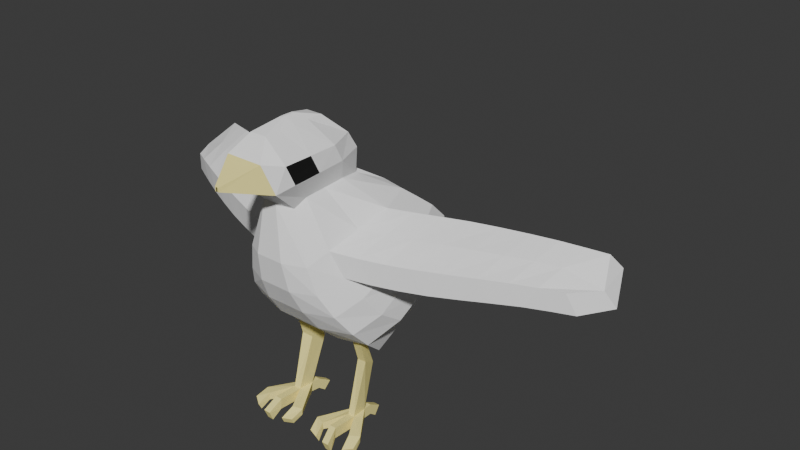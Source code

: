 # Source: Vogel.blend  (saved by Blender 5.0.119; exported with 4.5.12 LTS)
import bpy
from mathutils import Matrix  # noqa: F401  (used for matrix-valued properties, if any)

bpy.ops.wm.read_factory_settings(use_empty=True)
scene = bpy.context.scene
scene.name = 'Scene'

# ---- collections
col_collection = bpy.data.collections.new('Collection'); scene.collection.children.link(col_collection)

# ---- materials (node trees are filled in below, after node groups)
mat_wei = bpy.data.materials.new('Weiß')
mat_gelb = bpy.data.materials.new('Gelb')
mat_schwarz = bpy.data.materials.new('Schwarz')

# ---- material node trees
mat_wei.use_nodes = True; mat_wei.node_tree.nodes.clear()
_N = mat_wei.node_tree.nodes; _L = mat_wei.node_tree.links
n0 = _N.new('ShaderNodeBsdfPrincipled'); n0.name = 'Principled BSDF'; n0.location = (-200, 100)
n0.inputs[0].default_value = (1.0, 1.0, 1.0, 1.0)
n0.inputs[2].default_value = 1.0
n1 = _N.new('ShaderNodeOutputMaterial'); n1.name = 'Material Output'; n1.location = (200, 100)
_L.new(n0.outputs[0], n1.inputs[0])
n1.is_active_output = True
mat_gelb.use_nodes = True; mat_gelb.node_tree.nodes.clear()
_N = mat_gelb.node_tree.nodes; _L = mat_gelb.node_tree.links
n0 = _N.new('ShaderNodeBsdfPrincipled'); n0.name = 'Principled BSDF'; n0.location = (-200, 100)
n0.inputs[0].default_value = (1.0, 0.8944, 0.3215, 1.0)
n0.inputs[2].default_value = 1.0
n1 = _N.new('ShaderNodeOutputMaterial'); n1.name = 'Material Output'; n1.location = (200, 100)
_L.new(n0.outputs[0], n1.inputs[0])
n1.is_active_output = True
mat_schwarz.use_nodes = True; mat_schwarz.node_tree.nodes.clear()
_N = mat_schwarz.node_tree.nodes; _L = mat_schwarz.node_tree.links
n0 = _N.new('ShaderNodeBsdfPrincipled'); n0.name = 'Principled BSDF'; n0.location = (-200, 100)
n0.inputs[0].default_value = (0.0, 0.0, 0.0, 1.0)
n0.inputs[2].default_value = 1.0
n1 = _N.new('ShaderNodeOutputMaterial'); n1.name = 'Material Output'; n1.location = (200, 100)
_L.new(n0.outputs[0], n1.inputs[0])
n1.is_active_output = True

# ---- world
world_world = bpy.data.worlds.new('World'); scene.world = world_world
world_world.use_nodes = True; world_world.node_tree.nodes.clear()
_N = world_world.node_tree.nodes; _L = world_world.node_tree.links
n0 = _N.new('ShaderNodeOutputWorld'); n0.name = 'World Output'; n0.location = (200, 100)
n1 = _N.new('ShaderNodeBackground'); n1.name = 'Background'; n1.location = (-200, 100)
n1.inputs[0].default_value = (0.05088, 0.05088, 0.05088, 1.0)
_L.new(n1.outputs[0], n0.inputs[0])
n0.is_active_output = True
world_world.color = (0.05088, 0.05088, 0.05088)
world_world.sun_shadow_jitter_overblur = 0.0

# ---- meshes
me_cube_001 = bpy.data.meshes.new('Cube.001')
me_cube_001.from_pydata([(-0.01767, -1.996, 2.865), (-0.01767, -1.996, 2.9), (-0.2306, -1.649, 2.776), (-0.1675, -1.724, 3.023), (-0.1831, -0.7235, 2.844), (-0.1663, -0.8027, 2.987), (-0.07456, -1.574, 3.169), (-0.07425, -0.9949, 3.168), (-0.01057, -1.337, 3.232), (-0.01056, -1.216, 3.232), (-0.1487, -1.393, 2.55), (-0.0967, -0.6451, 2.577), (-0.2949, -1.439, 2.113), (-0.3357, -0.3591, 2.402), (-0.445, -1.307, 1.667), (-0.4498, -0.1079, 2.195), (-0.3986, -0.2325, 2.299), (-0.3557, -1.399, 1.87), (-0.5079, -0.9972, 1.29), (-0.4222, 0.1596, 1.846), (-0.45, 0.0543, 2.034), (-0.5112, -1.172, 1.473), (-0.4254, -0.7674, 1.092), (-0.344, 0.4744, 1.666), (-0.1227, -0.0913, 1.032), (-0.1227, 0.7783, 1.457), (-0.2644, -0.4373, 1.003), (-0.2927, 0.6429, 1.536), (-0.1227, 0.7641, 1.143), (-0.1227, 0.9002, 1.353), (-0.1227, 0.8392, 1.405), (-0.1227, 0.3663, 1.126), (-0.1227, 1.599, 0.7829), (-0.1227, 1.68, 0.9337), (-0.1227, 2.076, 0.6611), (-0.1227, 2.088, 0.7494), (-0.2677, -1.059, 2.988), (-0.2677, -1.316, 2.988), (-0.2677, -1.573, 2.989), (-0.269, -0.9833, 2.837), (-0.2771, -1.242, 2.829), (-0.2821, -1.501, 2.82), (-0.07642, -1.14, 3.17), (-0.08164, -1.287, 3.173), (-0.07585, -1.431, 3.17), (-0.01077, -1.246, 3.232), (-0.01085, -1.276, 3.233), (-0.01077, -1.307, 3.233), (-0.1629, -0.8786, 2.626), (-0.1765, -1.09, 2.625), (-0.1803, -1.295, 2.618), (-0.4461, -0.6753, 2.379), (-0.407, -0.973, 2.296), (-0.3748, -1.268, 2.215), (-0.6065, -0.4558, 2.109), (-0.5806, -0.783, 1.952), (-0.5598, -1.1, 1.792), (-0.5349, -0.5723, 2.239), (-0.4964, -0.8909, 2.11), (-0.462, -1.204, 1.984), (-0.6374, -0.1359, 1.74), (-0.6301, -0.4363, 1.597), (-0.6235, -0.7267, 1.442), (-0.6202, -0.2866, 1.929), (-0.6171, -0.6237, 1.768), (-0.6174, -0.95, 1.597), (-0.4254, 0.1639, 1.523), (-0.4254, -0.1469, 1.379), (-0.4254, -0.457, 1.235), (-0.1227, 0.5609, 1.351), (-0.1227, 0.3435, 1.245), (-0.1227, 0.1261, 1.139), (-0.2671, 0.3728, 1.403), (-0.2415, 0.1028, 1.27), (-0.2517, -0.1673, 1.136), (-0.1227, 0.8661, 1.301), (-0.1227, 0.8321, 1.248), (-0.1227, 0.7981, 1.196), (-0.1227, 0.721, 1.335), (-0.1227, 0.6028, 1.266), (-0.1227, 0.4845, 1.196), (-0.1227, 1.66, 0.896), (-0.1227, 1.64, 0.8583), (-0.1227, 1.619, 0.8206), (-0.1227, 2.085, 0.7273), (-0.1227, 2.082, 0.7052), (-0.1227, 2.079, 0.6832), (-0.07687, -1.649, 2.776), (-0.05585, -1.724, 3.023), (-0.005891, -1.996, 2.865), (0.005891, -1.996, 2.865), (0.005891, -1.996, 2.9), (-0.005891, -1.996, 2.9), (-0.06136, -0.7233, 2.843), (-0.05544, -0.8027, 2.987), (-0.02485, -1.574, 3.169), (-0.02475, -0.9949, 3.168), (-0.003522, -1.337, 3.232), (-0.003521, -1.216, 3.232), (-0.06119, -1.5, 2.611), (-0.04617, -0.6785, 2.637), (-0.1245, -1.54, 2.137), (-0.1598, -0.3747, 2.445), (-0.1861, -1.395, 1.66), (-0.2146, -0.1004, 2.217), (-0.1495, -1.495, 1.877), (-0.1895, -0.237, 2.331), (-0.2123, -1.031, 1.252), (-0.2219, 0.1892, 1.848), (-0.2154, 0.07482, 2.046), (-0.2136, -1.25, 1.454), (-0.108, -0.7471, 1.1), (-0.108, 0.4947, 1.674), (-0.0409, -0.0913, 1.032), (-0.0409, 0.7783, 1.457), (-0.06843, 0.6365, 1.566), (-0.05896, -0.4437, 1.033), (-0.0409, 0.7641, 1.143), (-0.0409, 0.9002, 1.353), (-0.0409, 0.3663, 1.126), (-0.0409, 0.8392, 1.405), (-0.0409, 1.599, 0.7829), (-0.0409, 1.68, 0.9337), (-0.0409, 2.076, 0.6611), (-0.0409, 2.088, 0.7494), (-0.0409, 2.079, 0.6832), (-0.0409, 2.082, 0.7052), (-0.0409, 2.085, 0.7273), (-0.003591, -1.307, 3.233), (-0.003615, -1.276, 3.233), (-0.00359, -1.246, 3.232), (0.0, -1.649, 2.776), (0.0, -1.724, 3.023), (0.0, -1.996, 2.865), (0.0, -1.996, 2.9), (0.0, -0.7233, 2.843), (0.0, -0.8027, 2.987), (0.0, -1.574, 3.169), (0.0, -0.9949, 3.168), (0.0, -1.337, 3.232), (0.0, -1.216, 3.232), (0.0, -1.5, 2.611), (0.0, -0.6785, 2.637), (0.0, -1.539, 2.137), (0.0, -0.376, 2.443), (0.0, -1.394, 1.661), (0.0, -0.1035, 2.216), (0.0, -1.494, 1.877), (0.0, -0.2397, 2.33), (0.0, -1.031, 1.252), (0.0, 0.1892, 1.848), (0.0, 0.07406, 2.046), (0.0, -1.249, 1.454), (0.0, -0.7471, 1.1), (0.0, 0.4947, 1.674), (0.0, -0.0913, 1.032), (0.0, 0.7783, 1.457), (0.0, 0.6365, 1.566), (0.0, -0.4437, 1.033), (0.0, 0.7641, 1.143), (0.0, 0.9002, 1.353), (0.0, 0.3663, 1.126), (0.0, 0.8392, 1.405), (0.0, 1.599, 0.7829), (0.0, 1.68, 0.9337), (0.0, 2.076, 0.6611), (0.0, 2.088, 0.7494), (0.0, 2.079, 0.6832), (0.0, 2.082, 0.7052), (0.0, 2.085, 0.7273), (0.0, -1.307, 3.233), (0.0, -1.276, 3.233), (0.0, -1.246, 3.232), (-0.2581, -0.9156, 1.222), (-0.3636, -0.9345, 1.242), (-0.3121, -0.7925, 1.135), (-0.2582, -0.7605, 1.154), (-0.287, -1.016, 0.4116), (-0.3465, -1.015, 0.4116), (-0.2793, -0.8695, 0.4116), (-0.3363, -0.8637, 0.4116), (-0.2776, -0.8604, 0.5052), (-0.3343, -0.8578, 0.5036), (-0.2846, -1.007, 0.5109), (-0.348, -1.008, 0.5126), (-0.273, -0.7851, 0.4046), (-0.33, -0.7793, 0.4046), (-0.2712, -0.776, 0.4983), (-0.328, -0.7734, 0.4967), (-0.2676, -0.7178, 0.3527), (-0.3242, -0.7097, 0.3502), (-0.261, -0.6553, 0.4227), (-0.3176, -0.6507, 0.4208), (-0.2877, -1.244, 0.4287), (-0.3472, -1.243, 0.4287), (-0.2853, -1.236, 0.528), (-0.3488, -1.236, 0.5298), (-0.183, -1.213, 0.4245), (-0.0925, -1.183, 0.4245), (-0.08658, -1.182, 0.4855), (-0.1774, -1.213, 0.4892), (-0.5429, -1.153, 0.4277), (-0.4612, -1.208, 0.4277), (-0.5456, -1.15, 0.4877), (-0.4654, -1.206, 0.4935), (-0.3114, -1.323, 0.3495), (-0.3709, -1.322, 0.35), (-0.309, -1.361, 0.442), (-0.3725, -1.362, 0.4433), (-0.2067, -1.294, 0.3597), (-0.1162, -1.267, 0.3732), (-0.1103, -1.293, 0.4282), (-0.2011, -1.322, 0.4177), (-0.5666, -1.241, 0.3897), (-0.4849, -1.29, 0.365), (-0.5693, -1.265, 0.4446), (-0.4891, -1.319, 0.4244), (-0.317, -0.723, 0.9118), (-0.3614, -0.8663, 0.9984), (-0.2625, -0.6986, 0.9269), (-0.2639, -0.8519, 0.9814), (-2.053, 0.008785, 2.24), (-2.162, -0.2366, 2.076), (-1.99, -0.4953, 2.107), (-2.125, 0.09926, 2.11), (-2.237, -0.1616, 1.915), (-2.062, -0.4373, 1.914), (-0.6526, -1.107, 1.949), (-0.8505, -1.024, 1.935), (-1.061, -0.9419, 1.935), (-1.29, -0.8466, 1.945), (-1.514, -0.7455, 1.954), (-1.719, -0.6412, 1.954), (-1.899, -0.5374, 1.937), (-1.937, -0.2592, 2.042), (-1.762, -0.355, 2.069), (-1.566, -0.451, 2.088), (-1.348, -0.544, 2.094), (-1.117, -0.6339, 2.092), (-0.8922, -0.7191, 2.089), (-0.6908, -0.7999, 2.092), (-0.5971, -0.8714, 2.267), (-0.7936, -0.7848, 2.257), (-1.006, -0.7022, 2.256), (-1.236, -0.6138, 2.255), (-1.462, -0.5231, 2.248), (-1.669, -0.4301, 2.232), (-1.855, -0.3349, 2.204), (-1.82, -0.5972, 2.135), (-1.627, -0.6987, 2.149), (-1.414, -0.8005, 2.152), (-1.185, -0.8985, 2.149), (-0.9595, -0.9902, 2.146), (-0.7552, -1.073, 2.151), (-0.5606, -1.164, 2.173), (-0.7288, -0.4815, 2.227), (-0.9316, -0.3966, 2.224), (-1.156, -0.3115, 2.219), (-1.386, -0.2264, 2.208), (-1.602, -0.1477, 2.196), (-1.796, -0.06365, 2.172), (-1.969, 0.01534, 2.144), (-1.889, -0.07256, 2.273), (-1.706, -0.1555, 2.304), (-1.5, -0.235, 2.324), (-1.275, -0.3175, 2.339), (-1.047, -0.4032, 2.35), (-0.8321, -0.4883, 2.354), (-0.6359, -0.5762, 2.361), (0.01767, -1.996, 2.865), (0.01767, -1.996, 2.9), (0.2306, -1.649, 2.776), (0.1675, -1.724, 3.023), (0.1831, -0.7235, 2.844), (0.1663, -0.8027, 2.987), (0.07456, -1.574, 3.169), (0.07425, -0.9949, 3.168), (0.01057, -1.337, 3.232), (0.01056, -1.216, 3.232), (0.1487, -1.393, 2.55), (0.0967, -0.6451, 2.577), (0.2949, -1.439, 2.113), (0.3357, -0.3591, 2.402), (0.445, -1.307, 1.667), (0.4498, -0.1079, 2.195), (0.3986, -0.2325, 2.299), (0.3557, -1.399, 1.87), (0.5079, -0.9972, 1.29), (0.4222, 0.1596, 1.846), (0.45, 0.0543, 2.034), (0.5112, -1.172, 1.473), (0.4254, -0.7674, 1.092), (0.344, 0.4744, 1.666), (0.1227, -0.0913, 1.032), (0.1227, 0.7783, 1.457), (0.2644, -0.4373, 1.003), (0.2927, 0.6429, 1.536), (0.1227, 0.7641, 1.143), (0.1227, 0.9002, 1.353), (0.1227, 0.8392, 1.405), (0.1227, 0.3663, 1.126), (0.1227, 1.599, 0.7829), (0.1227, 1.68, 0.9337), (0.1227, 2.076, 0.6611), (0.1227, 2.088, 0.7494), (0.2677, -1.059, 2.988), (0.2677, -1.316, 2.988), (0.2677, -1.573, 2.989), (0.269, -0.9833, 2.837), (0.2771, -1.242, 2.829), (0.2821, -1.501, 2.82), (0.07642, -1.14, 3.17), (0.08164, -1.287, 3.173), (0.07585, -1.431, 3.17), (0.01077, -1.246, 3.232), (0.01085, -1.276, 3.233), (0.01077, -1.307, 3.233), (0.1629, -0.8786, 2.626), (0.1765, -1.09, 2.625), (0.1803, -1.295, 2.618), (0.4461, -0.6753, 2.379), (0.407, -0.973, 2.296), (0.3748, -1.268, 2.215), (0.6065, -0.4558, 2.109), (0.5806, -0.783, 1.952), (0.5598, -1.1, 1.792), (0.5349, -0.5723, 2.239), (0.4964, -0.8909, 2.11), (0.462, -1.204, 1.984), (0.6374, -0.1359, 1.74), (0.6301, -0.4363, 1.597), (0.6235, -0.7267, 1.442), (0.6202, -0.2866, 1.929), (0.6171, -0.6237, 1.768), (0.6174, -0.95, 1.597), (0.4254, 0.1639, 1.523), (0.4254, -0.1469, 1.379), (0.4254, -0.457, 1.235), (0.1227, 0.5609, 1.351), (0.1227, 0.3435, 1.245), (0.1227, 0.1261, 1.139), (0.2671, 0.3728, 1.403), (0.2415, 0.1028, 1.27), (0.2517, -0.1673, 1.136), (0.1227, 0.8661, 1.301), (0.1227, 0.8321, 1.248), (0.1227, 0.7981, 1.196), (0.1227, 0.721, 1.335), (0.1227, 0.6028, 1.266), (0.1227, 0.4845, 1.196), (0.1227, 1.66, 0.896), (0.1227, 1.64, 0.8583), (0.1227, 1.619, 0.8206), (0.1227, 2.085, 0.7273), (0.1227, 2.082, 0.7052), (0.1227, 2.079, 0.6832), (0.07687, -1.649, 2.776), (0.05585, -1.724, 3.023), (0.005891, -1.996, 2.865), (-0.005891, -1.996, 2.865), (-0.005891, -1.996, 2.9), (0.005891, -1.996, 2.9), (0.06136, -0.7233, 2.843), (0.05544, -0.8027, 2.987), (0.02485, -1.574, 3.169), (0.02475, -0.9949, 3.168), (0.003522, -1.337, 3.232), (0.003521, -1.216, 3.232), (0.06119, -1.5, 2.611), (0.04617, -0.6785, 2.637), (0.1245, -1.54, 2.137), (0.1598, -0.3747, 2.445), (0.1861, -1.395, 1.66), (0.2146, -0.1004, 2.217), (0.1495, -1.495, 1.877), (0.1895, -0.237, 2.331), (0.2123, -1.031, 1.252), (0.2219, 0.1892, 1.848), (0.2154, 0.07482, 2.046), (0.2136, -1.25, 1.454), (0.108, -0.7471, 1.1), (0.108, 0.4947, 1.674), (0.0409, -0.0913, 1.032), (0.0409, 0.7783, 1.457), (0.06843, 0.6365, 1.566), (0.05896, -0.4437, 1.033), (0.0409, 0.7641, 1.143), (0.0409, 0.9002, 1.353), (0.0409, 0.3663, 1.126), (0.0409, 0.8392, 1.405), (0.0409, 1.599, 0.7829), (0.0409, 1.68, 0.9337), (0.0409, 2.076, 0.6611), (0.0409, 2.088, 0.7494), (0.0409, 2.079, 0.6832), (0.0409, 2.082, 0.7052), (0.0409, 2.085, 0.7273), (0.003591, -1.307, 3.233), (0.003615, -1.276, 3.233), (0.00359, -1.246, 3.232), (0.2581, -0.9156, 1.222), (0.3636, -0.9345, 1.242), (0.3121, -0.7925, 1.135), (0.2582, -0.7605, 1.154), (0.287, -1.016, 0.4116), (0.3465, -1.015, 0.4116), (0.2793, -0.8695, 0.4116), (0.3363, -0.8637, 0.4116), (0.2776, -0.8604, 0.5052), (0.3343, -0.8578, 0.5036), (0.2846, -1.007, 0.5109), (0.348, -1.008, 0.5126), (0.273, -0.7851, 0.4046), (0.33, -0.7793, 0.4046), (0.2712, -0.776, 0.4983), (0.328, -0.7734, 0.4967), (0.2676, -0.7178, 0.3527), (0.3242, -0.7097, 0.3502), (0.261, -0.6553, 0.4227), (0.3176, -0.6507, 0.4208), (0.2877, -1.244, 0.4287), (0.3472, -1.243, 0.4287), (0.2853, -1.236, 0.528), (0.3488, -1.236, 0.5298), (0.183, -1.213, 0.4245), (0.0925, -1.183, 0.4245), (0.08658, -1.182, 0.4855), (0.1774, -1.213, 0.4892), (0.5429, -1.153, 0.4277), (0.4612, -1.208, 0.4277), (0.5456, -1.15, 0.4877), (0.4654, -1.206, 0.4935), (0.3114, -1.323, 0.3495), (0.3709, -1.322, 0.35), (0.309, -1.361, 0.442), (0.3725, -1.362, 0.4433), (0.2067, -1.294, 0.3597), (0.1162, -1.267, 0.3732), (0.1103, -1.293, 0.4282), (0.2011, -1.322, 0.4177), (0.5666, -1.241, 0.3897), (0.4849, -1.29, 0.365), (0.5693, -1.265, 0.4446), (0.4891, -1.319, 0.4244), (0.317, -0.723, 0.9118), (0.3614, -0.8663, 0.9984), (0.2625, -0.6986, 0.9269), (0.2639, -0.8519, 0.9814), (2.053, 0.008785, 2.24), (2.162, -0.2366, 2.076), (1.99, -0.4953, 2.107), (2.125, 0.09926, 2.11), (2.237, -0.1616, 1.915), (2.062, -0.4373, 1.914), (0.6526, -1.107, 1.949), (0.8505, -1.024, 1.935), (1.061, -0.9419, 1.935), (1.29, -0.8466, 1.945), (1.514, -0.7455, 1.954), (1.719, -0.6412, 1.954), (1.899, -0.5374, 1.937), (1.937, -0.2592, 2.042), (1.762, -0.355, 2.069), (1.566, -0.451, 2.088), (1.348, -0.544, 2.094), (1.117, -0.6339, 2.092), (0.8922, -0.7191, 2.089), (0.6908, -0.7999, 2.092), (0.5971, -0.8714, 2.267), (0.7936, -0.7848, 2.257), (1.006, -0.7022, 2.256), (1.236, -0.6138, 2.255), (1.462, -0.5231, 2.248), (1.669, -0.4301, 2.232), (1.855, -0.3349, 2.204), (1.82, -0.5972, 2.135), (1.627, -0.6987, 2.149), (1.414, -0.8005, 2.152), (1.185, -0.8985, 2.149), (0.9595, -0.9902, 2.146), (0.7552, -1.073, 2.151), (0.5606, -1.164, 2.173), (0.7288, -0.4815, 2.227), (0.9316, -0.3966, 2.224), (1.156, -0.3115, 2.219), (1.386, -0.2264, 2.208), (1.602, -0.1477, 2.196), (1.796, -0.06365, 2.172), (1.969, 0.01534, 2.144), (1.889, -0.07256, 2.273), (1.706, -0.1555, 2.304), (1.5, -0.235, 2.324), (1.275, -0.3175, 2.339), (1.047, -0.4032, 2.35), (0.8321, -0.4883, 2.354), (0.6359, -0.5762, 2.361)], [], [(0, 1, 3, 2), (89, 92, 1, 0), (88, 3, 1, 92), (39, 36, 5, 4), (39, 4, 11, 48), (44, 6, 8, 47), (94, 5, 7, 96), (38, 3, 6, 44), (96, 7, 9, 98), (48, 11, 13, 51), (87, 2, 10, 99), (99, 10, 12, 101), (63, 20, 19, 60), (57, 16, 15, 54), (105, 17, 14, 103), (101, 12, 17, 105), (51, 13, 16, 57), (110, 21, 18, 107), (103, 14, 21, 110), (54, 15, 20, 63), (116, 26, 24, 113), (60, 19, 23, 66), (181, 179, 185, 187), (72, 27, 25, 69), (66, 23, 27, 72), (111, 22, 26, 116), (78, 30, 29, 75), (119, 31, 28, 117), (113, 24, 31, 119), (69, 25, 30, 78), (81, 33, 35, 84), (75, 29, 33, 81), (117, 28, 32, 121), (127, 84, 35, 124), (121, 32, 34, 123), (123, 34, 86, 125), (125, 86, 85, 126), (126, 85, 84, 127), (28, 77, 83, 32), (77, 76, 82, 83), (76, 75, 81, 82), (32, 83, 86, 34), (83, 82, 85, 86), (82, 81, 84, 85), (24, 71, 80, 31), (71, 70, 79, 80), (70, 69, 78, 79), (31, 80, 77, 28), (80, 79, 76, 77), (79, 78, 75, 76), (22, 68, 74, 26), (68, 67, 73, 74), (67, 66, 72, 73), (26, 74, 71, 24), (74, 73, 70, 71), (73, 72, 69, 70), (18, 62, 68, 22), (62, 61, 67, 68), (61, 60, 66, 67), (14, 56, 65, 21), (56, 55, 64, 65), (55, 54, 63, 64), (12, 53, 59, 17), (248, 247, 222, 223), (234, 233, 226, 225), (17, 59, 56, 14), (59, 58, 55, 56), (58, 57, 54, 55), (21, 65, 62, 18), (65, 64, 61, 62), (64, 63, 60, 61), (10, 50, 53, 12), (50, 49, 52, 53), (49, 48, 51, 52), (5, 36, 42, 7), (36, 37, 43, 42), (37, 38, 44, 43), (7, 42, 45, 9), (42, 43, 46, 45), (43, 44, 47, 46), (2, 41, 50, 10), (41, 40, 49, 50), (40, 39, 48, 49), (2, 3, 38, 41), (41, 38, 37, 40), (40, 37, 36, 39), (46, 129, 130, 45), (47, 128, 129, 46), (8, 97, 128, 47), (168, 126, 127, 169), (167, 125, 126, 168), (165, 123, 125, 167), (33, 122, 124, 35), (163, 121, 123, 165), (169, 127, 124, 166), (159, 117, 121, 163), (29, 118, 122, 33), (25, 114, 120, 30), (155, 113, 119, 161), (161, 119, 117, 159), (30, 120, 118, 29), (153, 111, 116, 158), (23, 112, 115, 27), (27, 115, 114, 25), (149, 107, 111, 153), (19, 108, 112, 23), (158, 116, 113, 155), (145, 103, 110, 152), (15, 104, 109, 20), (20, 109, 108, 19), (152, 110, 107, 149), (13, 102, 106, 16), (143, 101, 105, 147), (147, 105, 103, 145), (16, 106, 104, 15), (11, 100, 102, 13), (141, 99, 101, 143), (4, 93, 100, 11), (131, 87, 99, 141), (6, 95, 97, 8), (138, 96, 98, 140), (45, 130, 98, 9), (136, 94, 96, 138), (4, 5, 94, 93), (132, 88, 92, 134), (2, 87, 89, 0), (133, 134, 92, 89), (3, 88, 95, 6), (88, 132, 137, 95), (90, 91, 134, 133), (87, 131, 133, 89), (93, 94, 136, 135), (130, 172, 140, 98), (95, 137, 139, 97), (93, 135, 142, 100), (100, 142, 144, 102), (106, 148, 146, 104), (102, 144, 148, 106), (109, 151, 150, 108), (104, 146, 151, 109), (108, 150, 154, 112), (115, 157, 156, 114), (112, 154, 157, 115), (120, 162, 160, 118), (114, 156, 162, 120), (118, 160, 164, 122), (122, 164, 166, 124), (97, 139, 170, 128), (128, 170, 171, 129), (129, 171, 172, 130), (107, 18, 174, 173), (18, 22, 175, 174), (22, 111, 176, 175), (111, 107, 173, 176), (177, 178, 180, 179), (183, 177, 197, 200), (180, 178, 202, 201), (177, 183, 195, 193), (220, 218, 184, 183), (218, 217, 182, 184), (219, 220, 183, 181), (217, 219, 181, 182), (188, 187, 191, 192), (182, 181, 187, 188), (180, 182, 188, 186), (179, 180, 186, 185), (192, 191, 189, 190), (187, 185, 189, 191), (186, 188, 192, 190), (185, 186, 190, 189), (198, 199, 211, 210), (178, 177, 193, 194), (184, 178, 194, 196), (183, 184, 196, 195), (196, 194, 206, 208), (179, 181, 199, 198), (181, 183, 200, 199), (177, 179, 198, 197), (204, 203, 215, 216), (184, 182, 203, 204), (178, 184, 204, 202), (182, 180, 201, 203), (207, 208, 206, 205), (211, 212, 209, 210), (216, 215, 213, 214), (201, 202, 214, 213), (195, 196, 208, 207), (200, 197, 209, 212), (203, 201, 213, 215), (194, 193, 205, 206), (199, 200, 212, 211), (202, 204, 216, 214), (193, 195, 207, 205), (197, 198, 210, 209), (175, 176, 219, 217), (176, 173, 220, 219), (174, 175, 217, 218), (173, 174, 218, 220), (223, 222, 225, 226), (222, 221, 224, 225), (262, 261, 224, 221), (261, 234, 225, 224), (233, 248, 223, 226), (247, 262, 221, 222), (52, 51, 268, 241), (241, 268, 267, 242), (242, 267, 266, 243), (243, 266, 265, 244), (244, 265, 264, 245), (245, 264, 263, 246), (246, 263, 262, 247), (59, 53, 254, 227), (227, 254, 253, 228), (228, 253, 252, 229), (229, 252, 251, 230), (230, 251, 250, 231), (231, 250, 249, 232), (232, 249, 248, 233), (57, 58, 240, 255), (255, 240, 239, 256), (256, 239, 238, 257), (257, 238, 237, 258), (258, 237, 236, 259), (259, 236, 235, 260), (260, 235, 234, 261), (51, 57, 255, 268), (268, 255, 256, 267), (267, 256, 257, 266), (266, 257, 258, 265), (265, 258, 259, 264), (264, 259, 260, 263), (263, 260, 261, 262), (58, 59, 227, 240), (240, 227, 228, 239), (239, 228, 229, 238), (238, 229, 230, 237), (237, 230, 231, 236), (236, 231, 232, 235), (235, 232, 233, 234), (53, 52, 241, 254), (254, 241, 242, 253), (253, 242, 243, 252), (252, 243, 244, 251), (251, 244, 245, 250), (250, 245, 246, 249), (249, 246, 247, 248), (269, 271, 272, 270), (358, 269, 270, 361), (357, 361, 270, 272), (308, 273, 274, 305), (308, 317, 280, 273), (313, 316, 277, 275), (363, 365, 276, 274), (307, 313, 275, 272), (365, 367, 278, 276), (317, 320, 282, 280), (356, 368, 279, 271), (368, 370, 281, 279), (332, 329, 288, 289), (326, 323, 284, 285), (374, 372, 283, 286), (370, 374, 286, 281), (320, 326, 285, 282), (379, 376, 287, 290), (372, 379, 290, 283), (323, 332, 289, 284), (385, 382, 293, 295), (329, 335, 292, 288), (408, 414, 412, 406), (341, 338, 294, 296), (335, 341, 296, 292), (380, 385, 295, 291), (347, 344, 298, 299), (388, 386, 297, 300), (382, 388, 300, 293), (338, 347, 299, 294), (350, 353, 304, 302), (344, 350, 302, 298), (386, 390, 301, 297), (396, 393, 304, 353), (390, 392, 303, 301), (392, 394, 355, 303), (394, 395, 354, 355), (395, 396, 353, 354), (297, 301, 352, 346), (346, 352, 351, 345), (345, 351, 350, 344), (301, 303, 355, 352), (352, 355, 354, 351), (351, 354, 353, 350), (293, 300, 349, 340), (340, 349, 348, 339), (339, 348, 347, 338), (300, 297, 346, 349), (349, 346, 345, 348), (348, 345, 344, 347), (291, 295, 343, 337), (337, 343, 342, 336), (336, 342, 341, 335), (295, 293, 340, 343), (343, 340, 339, 342), (342, 339, 338, 341), (287, 291, 337, 331), (331, 337, 336, 330), (330, 336, 335, 329), (283, 290, 334, 325), (325, 334, 333, 324), (324, 333, 332, 323), (281, 286, 328, 322), (475, 450, 449, 474), (461, 452, 453, 460), (286, 283, 325, 328), (328, 325, 324, 327), (327, 324, 323, 326), (290, 287, 331, 334), (334, 331, 330, 333), (333, 330, 329, 332), (279, 281, 322, 319), (319, 322, 321, 318), (318, 321, 320, 317), (274, 276, 311, 305), (305, 311, 312, 306), (306, 312, 313, 307), (276, 278, 314, 311), (311, 314, 315, 312), (312, 315, 316, 313), (271, 279, 319, 310), (310, 319, 318, 309), (309, 318, 317, 308), (271, 310, 307, 272), (310, 309, 306, 307), (309, 308, 305, 306), (315, 314, 399, 398), (316, 315, 398, 397), (277, 316, 397, 366), (168, 169, 396, 395), (167, 168, 395, 394), (165, 167, 394, 392), (302, 304, 393, 391), (163, 165, 392, 390), (169, 166, 393, 396), (159, 163, 390, 386), (298, 302, 391, 387), (294, 299, 389, 383), (155, 161, 388, 382), (161, 159, 386, 388), (299, 298, 387, 389), (153, 158, 385, 380), (292, 296, 384, 381), (296, 294, 383, 384), (149, 153, 380, 376), (288, 292, 381, 377), (158, 155, 382, 385), (145, 152, 379, 372), (284, 289, 378, 373), (289, 288, 377, 378), (152, 149, 376, 379), (282, 285, 375, 371), (143, 147, 374, 370), (147, 145, 372, 374), (285, 284, 373, 375), (280, 282, 371, 369), (141, 143, 370, 368), (273, 280, 369, 362), (131, 141, 368, 356), (275, 277, 366, 364), (138, 140, 367, 365), (314, 278, 367, 399), (136, 138, 365, 363), (273, 362, 363, 274), (132, 134, 361, 357), (271, 269, 358, 356), (133, 358, 361, 134), (272, 275, 364, 357), (357, 364, 137, 132), (359, 133, 134, 360), (356, 358, 133, 131), (362, 135, 136, 363), (399, 367, 140, 172), (364, 366, 139, 137), (362, 369, 142, 135), (369, 371, 144, 142), (375, 373, 146, 148), (371, 375, 148, 144), (378, 377, 150, 151), (373, 378, 151, 146), (377, 381, 154, 150), (384, 383, 156, 157), (381, 384, 157, 154), (389, 387, 160, 162), (383, 389, 162, 156), (387, 391, 164, 160), (391, 393, 166, 164), (366, 397, 170, 139), (397, 398, 171, 170), (398, 399, 172, 171), (376, 400, 401, 287), (287, 401, 402, 291), (291, 402, 403, 380), (380, 403, 400, 376), (404, 406, 407, 405), (410, 427, 424, 404), (407, 428, 429, 405), (404, 420, 422, 410), (447, 410, 411, 445), (445, 411, 409, 444), (446, 408, 410, 447), (444, 409, 408, 446), (415, 419, 418, 414), (409, 415, 414, 408), (407, 413, 415, 409), (406, 412, 413, 407), (419, 417, 416, 418), (414, 418, 416, 412), (413, 417, 419, 415), (412, 416, 417, 413), (425, 437, 438, 426), (405, 421, 420, 404), (411, 423, 421, 405), (410, 422, 423, 411), (423, 435, 433, 421), (406, 425, 426, 408), (408, 426, 427, 410), (404, 424, 425, 406), (431, 443, 442, 430), (411, 431, 430, 409), (405, 429, 431, 411), (409, 430, 428, 407), (434, 432, 433, 435), (438, 437, 436, 439), (443, 441, 440, 442), (428, 440, 441, 429), (422, 434, 435, 423), (427, 439, 436, 424), (430, 442, 440, 428), (421, 433, 432, 420), (426, 438, 439, 427), (429, 441, 443, 431), (420, 432, 434, 422), (424, 436, 437, 425), (402, 444, 446, 403), (403, 446, 447, 400), (401, 445, 444, 402), (400, 447, 445, 401), (450, 453, 452, 449), (449, 452, 451, 448), (489, 448, 451, 488), (488, 451, 452, 461), (460, 453, 450, 475), (474, 449, 448, 489), (321, 468, 495, 320), (468, 469, 494, 495), (469, 470, 493, 494), (470, 471, 492, 493), (471, 472, 491, 492), (472, 473, 490, 491), (473, 474, 489, 490), (328, 454, 481, 322), (454, 455, 480, 481), (455, 456, 479, 480), (456, 457, 478, 479), (457, 458, 477, 478), (458, 459, 476, 477), (459, 460, 475, 476), (326, 482, 467, 327), (482, 483, 466, 467), (483, 484, 465, 466), (484, 485, 464, 465), (485, 486, 463, 464), (486, 487, 462, 463), (487, 488, 461, 462), (320, 495, 482, 326), (495, 494, 483, 482), (494, 493, 484, 483), (493, 492, 485, 484), (492, 491, 486, 485), (491, 490, 487, 486), (490, 489, 488, 487), (327, 467, 454, 328), (467, 466, 455, 454), (466, 465, 456, 455), (465, 464, 457, 456), (464, 463, 458, 457), (463, 462, 459, 458), (462, 461, 460, 459), (322, 481, 468, 321), (481, 480, 469, 468), (480, 479, 470, 469), (479, 478, 471, 470), (478, 477, 472, 471), (477, 476, 473, 472), (476, 475, 474, 473)])
me_cube_001.polygons.foreach_set('material_index', [1, 1, 1, 0, 0, 0, 0, 0, 0, 0, 0, 0, 0, 0, 0, 0, 0, 0, 0, 0, 0, 0, 1, 0, 0, 0, 0, 0, 0, 0, 0, 0, 0, 0, 0, 0, 0, 0, 0, 0, 0, 0, 0, 0, 0, 0, 0, 0, 0, 0, 0, 0, 0, 0, 0, 0, 0, 0, 0, 0, 0, 0, 0, 0, 0, 0, 0, 0, 0, 0, 0, 0, 0, 0, 0, 0, 0, 0, 0, 0, 0, 0, 0, 0, 2, 0, 0, 0, 0, 0, 0, 0, 0, 0, 0, 0, 0, 0, 0, 0, 0, 0, 0, 0, 0, 0, 0, 0, 0, 0, 0, 0, 0, 0, 0, 0, 0, 0, 0, 0, 0, 0, 0, 0, 1, 1, 1, 0, 0, 0, 1, 0, 0, 0, 0, 0, 0, 0, 0, 0, 0, 0, 0, 0, 0, 0, 0, 0, 0, 0, 0, 0, 0, 0, 1, 1, 1, 1, 1, 1, 1, 1, 1, 1, 1, 1, 1, 1, 1, 1, 1, 1, 1, 1, 1, 1, 1, 1, 1, 1, 1, 1, 1, 1, 1, 1, 1, 1, 1, 1, 1, 1, 1, 1, 1, 1, 1, 1, 0, 0, 0, 0, 0, 0, 0, 0, 0, 0, 0, 0, 0, 0, 0, 0, 0, 0, 0, 0, 0, 0, 0, 0, 0, 0, 0, 0, 0, 0, 0, 0, 0, 0, 0, 0, 0, 0, 0, 0, 0, 0, 0, 0, 0, 0, 0, 0, 1, 1, 1, 0, 0, 0, 0, 0, 0, 0, 0, 0, 0, 0, 0, 0, 0, 0, 0, 0, 0, 0, 1, 0, 0, 0, 0, 0, 0, 0, 0, 0, 0, 0, 0, 0, 0, 0, 0, 0, 0, 0, 0, 0, 0, 0, 0, 0, 0, 0, 0, 0, 0, 0, 0, 0, 0, 0, 0, 0, 0, 0, 0, 0, 0, 0, 0, 0, 0, 0, 0, 0, 0, 0, 0, 0, 0, 0, 0, 0, 0, 0, 0, 0, 2, 0, 0, 0, 0, 0, 0, 0, 0, 0, 0, 0, 0, 0, 0, 0, 0, 0, 0, 0, 0, 0, 0, 0, 0, 0, 0, 0, 0, 0, 0, 0, 0, 0, 0, 0, 0, 0, 0, 0, 1, 1, 1, 0, 0, 0, 1, 0, 0, 0, 0, 0, 0, 0, 0, 0, 0, 0, 0, 0, 0, 0, 0, 0, 0, 0, 0, 0, 0, 0, 1, 1, 1, 1, 1, 1, 1, 1, 1, 1, 1, 1, 1, 1, 1, 1, 1, 1, 1, 1, 1, 1, 1, 1, 1, 1, 1, 1, 1, 1, 1, 1, 1, 1, 1, 1, 1, 1, 1, 1, 1, 1, 1, 1, 0, 0, 0, 0, 0, 0, 0, 0, 0, 0, 0, 0, 0, 0, 0, 0, 0, 0, 0, 0, 0, 0, 0, 0, 0, 0, 0, 0, 0, 0, 0, 0, 0, 0, 0, 0, 0, 0, 0, 0, 0, 0, 0, 0, 0, 0, 0, 0])
_uv = me_cube_001.uv_layers.new(name='UVMap')
_uv.uv.foreach_set('vector', [0.375, 0.0, 0.625, 0.0, 0.625, 0.25, 0.375, 0.25, 0.375, 0.9167, 0.625, 0.9167, 0.625, 1.0, 0.375, 1.0, 0.7917, 0.5, 0.875, 0.5, 0.875, 0.75, 0.7917, 0.75, 0.375, 0.25, 0.625, 0.25, 0.625, 0.25, 0.375, 0.25, 0.375, 0.25, 0.375, 0.25, 0.375, 0.25, 0.375, 0.25, 0.625, 0.25, 0.625, 0.25, 0.625, 0.25, 0.625, 0.25, 0.625, 0.3333, 0.625, 0.25, 0.625, 0.25, 0.625, 0.3333, 0.625, 0.25, 0.625, 0.25, 0.625, 0.25, 0.625, 0.25, 0.625, 0.3333, 0.625, 0.25, 0.625, 0.25, 0.625, 0.3333, 0.375, 0.25, 0.375, 0.25, 0.375, 0.25, 0.375, 0.25, 0.2083, 0.5, 0.125, 0.5, 0.125, 0.5, 0.2083, 0.5, 0.2083, 0.5, 0.125, 0.5, 0.125, 0.5, 0.2083, 0.5, 0.375, 0.25, 0.375, 0.25, 0.375, 0.25, 0.375, 0.25, 0.375, 0.25, 0.375, 0.25, 0.375, 0.25, 0.375, 0.25, 0.2083, 0.5, 0.125, 0.5, 0.125, 0.5, 0.2083, 0.5, 0.2083, 0.5, 0.125, 0.5, 0.125, 0.5, 0.2083, 0.5, 0.375, 0.25, 0.375, 0.25, 0.375, 0.25, 0.375, 0.25, 0.2083, 0.5, 0.125, 0.5, 0.125, 0.5, 0.2083, 0.5, 0.2083, 0.5, 0.125, 0.5, 0.125, 0.5, 0.2083, 0.5, 0.375, 0.25, 0.375, 0.25, 0.375, 0.25, 0.375, 0.25, 0.2083, 0.5, 0.125, 0.5, 0.125, 0.5, 0.2083, 0.5, 0.375, 0.25, 0.375, 0.25, 0.375, 0.25, 0.375, 0.25, 0.1781, 0.5, 0.1781, 0.5, 0.1781, 0.5, 0.1781, 0.5, 0.375, 0.25, 0.375, 0.25, 0.375, 0.25, 0.375, 0.25, 0.375, 0.25, 0.375, 0.25, 0.375, 0.25, 0.375, 0.25, 0.2083, 0.5, 0.125, 0.5, 0.125, 0.5, 0.2083, 0.5, 0.375, 0.25, 0.375, 0.25, 0.375, 0.25, 0.375, 0.25, 0.2083, 0.5, 0.125, 0.5, 0.125, 0.5, 0.2083, 0.5, 0.2083, 0.5, 0.125, 0.5, 0.125, 0.5, 0.2083, 0.5, 0.375, 0.25, 0.375, 0.25, 0.375, 0.25, 0.375, 0.25, 0.375, 0.25, 0.375, 0.25, 0.375, 0.25, 0.375, 0.25, 0.375, 0.25, 0.375, 0.25, 0.375, 0.25, 0.375, 0.25, 0.2083, 0.5, 0.125, 0.5, 0.125, 0.5, 0.2083, 0.5, 0.2083, 0.5, 0.125, 0.5, 0.125, 0.5, 0.2083, 0.5, 0.2083, 0.5, 0.125, 0.5, 0.125, 0.5, 0.2083, 0.5, 0.2083, 0.5, 0.125, 0.5, 0.125, 0.5, 0.2083, 0.5, 0.2083, 0.5, 0.125, 0.5, 0.125, 0.5, 0.2083, 0.5, 0.2083, 0.5, 0.125, 0.5, 0.125, 0.5, 0.2083, 0.5, 0.375, 0.25, 0.375, 0.25, 0.375, 0.25, 0.375, 0.25, 0.375, 0.25, 0.375, 0.25, 0.375, 0.25, 0.375, 0.25, 0.375, 0.25, 0.375, 0.25, 0.375, 0.25, 0.375, 0.25, 0.375, 0.25, 0.375, 0.25, 0.375, 0.25, 0.375, 0.25, 0.375, 0.25, 0.375, 0.25, 0.375, 0.25, 0.375, 0.25, 0.375, 0.25, 0.375, 0.25, 0.375, 0.25, 0.375, 0.25, 0.375, 0.25, 0.375, 0.25, 0.375, 0.25, 0.375, 0.25, 0.375, 0.25, 0.375, 0.25, 0.375, 0.25, 0.375, 0.25, 0.375, 0.25, 0.375, 0.25, 0.375, 0.25, 0.375, 0.25, 0.375, 0.25, 0.375, 0.25, 0.375, 0.25, 0.375, 0.25, 0.375, 0.25, 0.375, 0.25, 0.375, 0.25, 0.375, 0.25, 0.375, 0.25, 0.375, 0.25, 0.375, 0.25, 0.375, 0.25, 0.375, 0.25, 0.375, 0.25, 0.375, 0.25, 0.375, 0.25, 0.375, 0.25, 0.375, 0.25, 0.375, 0.25, 0.375, 0.25, 0.375, 0.25, 0.375, 0.25, 0.375, 0.25, 0.375, 0.25, 0.375, 0.25, 0.375, 0.25, 0.375, 0.25, 0.375, 0.25, 0.375, 0.25, 0.375, 0.25, 0.375, 0.25, 0.375, 0.25, 0.375, 0.25, 0.375, 0.25, 0.375, 0.25, 0.375, 0.25, 0.375, 0.25, 0.375, 0.25, 0.375, 0.25, 0.375, 0.25, 0.375, 0.25, 0.375, 0.25, 0.375, 0.25, 0.375, 0.25, 0.375, 0.25, 0.375, 0.25, 0.375, 0.25, 0.375, 0.25, 0.375, 0.25, 0.375, 0.25, 0.375, 0.25, 0.375, 0.25, 0.375, 0.25, 0.375, 0.25, 0.375, 0.25, 0.375, 0.25, 0.375, 0.25, 0.375, 0.25, 0.375, 0.25, 0.375, 0.25, 0.375, 0.25, 0.375, 0.25, 0.375, 0.25, 0.375, 0.25, 0.375, 0.25, 0.375, 0.25, 0.375, 0.25, 0.375, 0.25, 0.375, 0.25, 0.375, 0.25, 0.375, 0.25, 0.375, 0.25, 0.375, 0.25, 0.375, 0.25, 0.375, 0.25, 0.375, 0.25, 0.375, 0.25, 0.375, 0.25, 0.375, 0.25, 0.375, 0.25, 0.375, 0.25, 0.375, 0.25, 0.375, 0.25, 0.375, 0.25, 0.375, 0.25, 0.375, 0.25, 0.375, 0.25, 0.375, 0.25, 0.375, 0.25, 0.375, 0.25, 0.375, 0.25, 0.375, 0.25, 0.375, 0.25, 0.375, 0.25, 0.375, 0.25, 0.375, 0.25, 0.375, 0.25, 0.375, 0.25, 0.375, 0.25, 0.375, 0.25, 0.375, 0.25, 0.375, 0.25, 0.375, 0.25, 0.375, 0.25, 0.375, 0.25, 0.375, 0.25, 0.375, 0.25, 0.375, 0.25, 0.625, 0.25, 0.625, 0.25, 0.625, 0.25, 0.625, 0.25, 0.625, 0.25, 0.625, 0.25, 0.625, 0.25, 0.625, 0.25, 0.625, 0.25, 0.625, 0.25, 0.625, 0.25, 0.625, 0.25, 0.625, 0.25, 0.625, 0.25, 0.625, 0.25, 0.625, 0.25, 0.625, 0.25, 0.625, 0.25, 0.625, 0.25, 0.625, 0.25, 0.625, 0.25, 0.625, 0.25, 0.625, 0.25, 0.625, 0.25, 0.375, 0.25, 0.375, 0.25, 0.375, 0.25, 0.375, 0.25, 0.375, 0.25, 0.375, 0.25, 0.375, 0.25, 0.375, 0.25, 0.375, 0.25, 0.375, 0.25, 0.375, 0.25, 0.375, 0.25, 0.375, 0.25, 0.625, 0.25, 0.625, 0.25, 0.375, 0.25, 0.375, 0.25, 0.625, 0.25, 0.625, 0.25, 0.375, 0.25, 0.375, 0.25, 0.625, 0.25, 0.625, 0.25, 0.375, 0.25, 0.875, 0.5, 0.7917, 0.5, 0.7917, 0.5, 0.875, 0.5, 0.875, 0.5, 0.7917, 0.5, 0.7917, 0.5, 0.875, 0.5, 0.875, 0.5, 0.7917, 0.5, 0.7917, 0.5, 0.875, 0.5, 0.25, 0.5, 0.2083, 0.5, 0.2083, 0.5, 0.25, 0.5, 0.25, 0.5, 0.2083, 0.5, 0.2083, 0.5, 0.25, 0.5, 0.25, 0.5, 0.2083, 0.5, 0.2083, 0.5, 0.25, 0.5, 0.375, 0.25, 0.375, 0.3333, 0.375, 0.3333, 0.375, 0.25, 0.25, 0.5, 0.2083, 0.5, 0.2083, 0.5, 0.25, 0.5, 0.25, 0.5, 0.2083, 0.5, 0.2083, 0.5, 0.25, 0.5, 0.25, 0.5, 0.2083, 0.5, 0.2083, 0.5, 0.25, 0.5, 0.375, 0.25, 0.375, 0.3333, 0.375, 0.3333, 0.375, 0.25, 0.375, 0.25, 0.375, 0.3333, 0.375, 0.3333, 0.375, 0.25, 0.25, 0.5, 0.2083, 0.5, 0.2083, 0.5, 0.25, 0.5, 0.25, 0.5, 0.2083, 0.5, 0.2083, 0.5, 0.25, 0.5, 0.375, 0.25, 0.375, 0.3333, 0.375, 0.3333, 0.375, 0.25, 0.25, 0.5, 0.2083, 0.5, 0.2083, 0.5, 0.25, 0.5, 0.375, 0.25, 0.375, 0.3333, 0.375, 0.3333, 0.375, 0.25, 0.375, 0.25, 0.375, 0.3333, 0.375, 0.3333, 0.375, 0.25, 0.25, 0.5, 0.2083, 0.5, 0.2083, 0.5, 0.25, 0.5, 0.375, 0.25, 0.375, 0.3333, 0.375, 0.3333, 0.375, 0.25, 0.25, 0.5, 0.2083, 0.5, 0.2083, 0.5, 0.25, 0.5, 0.25, 0.5, 0.2083, 0.5, 0.2083, 0.5, 0.25, 0.5, 0.375, 0.25, 0.375, 0.3333, 0.375, 0.3333, 0.375, 0.25, 0.375, 0.25, 0.375, 0.3333, 0.375, 0.3333, 0.375, 0.25, 0.25, 0.5, 0.2083, 0.5, 0.2083, 0.5, 0.25, 0.5, 0.375, 0.25, 0.375, 0.3333, 0.375, 0.3333, 0.375, 0.25, 0.25, 0.5, 0.2083, 0.5, 0.2083, 0.5, 0.25, 0.5, 0.25, 0.5, 0.2083, 0.5, 0.2083, 0.5, 0.25, 0.5, 0.375, 0.25, 0.375, 0.3333, 0.375, 0.3333, 0.375, 0.25, 0.375, 0.25, 0.375, 0.3333, 0.375, 0.3333, 0.375, 0.25, 0.25, 0.5, 0.2083, 0.5, 0.2083, 0.5, 0.25, 0.5, 0.375, 0.25, 0.375, 0.3333, 0.375, 0.3333, 0.375, 0.25, 0.25, 0.5, 0.2083, 0.5, 0.2083, 0.5, 0.25, 0.5, 0.875, 0.5, 0.7917, 0.5, 0.7917, 0.5, 0.875, 0.5, 0.625, 0.375, 0.625, 0.3333, 0.625, 0.3333, 0.625, 0.375, 0.875, 0.5, 0.7917, 0.5, 0.7917, 0.5, 0.875, 0.5, 0.625, 0.375, 0.625, 0.3333, 0.625, 0.3333, 0.625, 0.375, 0.375, 0.25, 0.625, 0.25, 0.625, 0.3333, 0.375, 0.3333, 0.75, 0.5, 0.7917, 0.5, 0.7917, 0.75, 0.75, 0.75, 0.125, 0.5, 0.2083, 0.5, 0.2083, 0.75, 0.125, 0.75, 0.375, 0.875, 0.625, 0.875, 0.625, 0.9167, 0.375, 0.9167, 0.875, 0.5, 0.7917, 0.5, 0.7917, 0.5, 0.875, 0.5, 0.7917, 0.5, 0.75, 0.5, 0.75, 0.5, 0.7917, 0.5, 0.375, 0.8333, 0.625, 0.8333, 0.625, 0.875, 0.375, 0.875, 0.2083, 0.5, 0.25, 0.5, 0.25, 0.75, 0.2083, 0.75, 0.375, 0.3333, 0.625, 0.3333, 0.625, 0.375, 0.375, 0.375, 0.7917, 0.5, 0.75, 0.5, 0.75, 0.5, 0.7917, 0.5, 0.7917, 0.5, 0.75, 0.5, 0.75, 0.5, 0.7917, 0.5, 0.375, 0.3333, 0.375, 0.375, 0.375, 0.375, 0.375, 0.3333, 0.375, 0.3333, 0.375, 0.375, 0.375, 0.375, 0.375, 0.3333, 0.375, 0.3333, 0.375, 0.375, 0.375, 0.375, 0.375, 0.3333, 0.375, 0.3333, 0.375, 0.375, 0.375, 0.375, 0.375, 0.3333, 0.375, 0.3333, 0.375, 0.375, 0.375, 0.375, 0.375, 0.3333, 0.375, 0.3333, 0.375, 0.375, 0.375, 0.375, 0.375, 0.3333, 0.375, 0.3333, 0.375, 0.375, 0.375, 0.375, 0.375, 0.3333, 0.375, 0.3333, 0.375, 0.375, 0.375, 0.375, 0.375, 0.3333, 0.375, 0.3333, 0.375, 0.375, 0.375, 0.375, 0.375, 0.3333, 0.375, 0.3333, 0.375, 0.375, 0.375, 0.375, 0.375, 0.3333, 0.375, 0.3333, 0.375, 0.375, 0.375, 0.375, 0.375, 0.3333, 0.375, 0.3333, 0.375, 0.375, 0.375, 0.375, 0.375, 0.3333, 0.375, 0.3333, 0.375, 0.375, 0.375, 0.375, 0.375, 0.3333, 0.7917, 0.5, 0.75, 0.5, 0.75, 0.5, 0.7917, 0.5, 0.7917, 0.5, 0.75, 0.5, 0.75, 0.5, 0.7917, 0.5, 0.7917, 0.5, 0.75, 0.5, 0.75, 0.5, 0.7917, 0.5, 0.2083, 0.5, 0.125, 0.5, 0.1515, 0.5, 0.1827, 0.5, 0.125, 0.5, 0.125, 0.5, 0.1563, 0.5, 0.1515, 0.5, 0.125, 0.5, 0.2083, 0.5, 0.1781, 0.5, 0.1563, 0.5, 0.2083, 0.5, 0.2083, 0.5, 0.1827, 0.5, 0.1781, 0.5, 0.1827, 0.5, 0.1515, 0.5, 0.1563, 0.5, 0.1781, 0.5, 0.1827, 0.5, 0.1827, 0.5, 0.1827, 0.5, 0.1827, 0.5, 0.1563, 0.5, 0.1515, 0.5, 0.1515, 0.5, 0.1563, 0.5, 0.1827, 0.5, 0.1827, 0.5, 0.1827, 0.5, 0.1827, 0.5, 0.1827, 0.5, 0.1515, 0.5, 0.1515, 0.5, 0.1827, 0.5, 0.1515, 0.5, 0.1563, 0.5, 0.1563, 0.5, 0.1515, 0.5, 0.1781, 0.5, 0.1827, 0.5, 0.1827, 0.5, 0.1781, 0.5, 0.1563, 0.5, 0.1781, 0.5, 0.1781, 0.5, 0.1563, 0.5, 0.1563, 0.5, 0.1781, 0.5, 0.1781, 0.5, 0.1563, 0.5, 0.1563, 0.5, 0.1781, 0.5, 0.1781, 0.5, 0.1563, 0.5, 0.1563, 0.5, 0.1563, 0.5, 0.1563, 0.5, 0.1563, 0.5, 0.1781, 0.5, 0.1563, 0.5, 0.1563, 0.5, 0.1781, 0.5, 0.1563, 0.5, 0.1781, 0.5, 0.1781, 0.5, 0.1563, 0.5, 0.1781, 0.5, 0.1781, 0.5, 0.1781, 0.5, 0.1781, 0.5, 0.1563, 0.5, 0.1563, 0.5, 0.1563, 0.5, 0.1563, 0.5, 0.1781, 0.5, 0.1563, 0.5, 0.1563, 0.5, 0.1781, 0.5, 0.1781, 0.5, 0.1781, 0.5, 0.1781, 0.5, 0.1781, 0.5, 0.1515, 0.5, 0.1827, 0.5, 0.1827, 0.5, 0.1515, 0.5, 0.1515, 0.5, 0.1515, 0.5, 0.1515, 0.5, 0.1515, 0.5, 0.1827, 0.5, 0.1515, 0.5, 0.1515, 0.5, 0.1827, 0.5, 0.1515, 0.5, 0.1515, 0.5, 0.1515, 0.5, 0.1515, 0.5, 0.1781, 0.5, 0.1781, 0.5, 0.1781, 0.5, 0.1781, 0.5, 0.1781, 0.5, 0.1827, 0.5, 0.1827, 0.5, 0.1781, 0.5, 0.1827, 0.5, 0.1781, 0.5, 0.1781, 0.5, 0.1827, 0.5, 0.1515, 0.5, 0.1563, 0.5, 0.1563, 0.5, 0.1515, 0.5, 0.1515, 0.5, 0.1563, 0.5, 0.1563, 0.5, 0.1515, 0.5, 0.1515, 0.5, 0.1515, 0.5, 0.1515, 0.5, 0.1515, 0.5, 0.1563, 0.5, 0.1563, 0.5, 0.1563, 0.5, 0.1563, 0.5, 0.1827, 0.5, 0.1515, 0.5, 0.1515, 0.5, 0.1827, 0.5, 0.1781, 0.5, 0.1827, 0.5, 0.1827, 0.5, 0.1781, 0.5, 0.1515, 0.5, 0.1563, 0.5, 0.1563, 0.5, 0.1515, 0.5, 0.1563, 0.5, 0.1515, 0.5, 0.1515, 0.5, 0.1563, 0.5, 0.1827, 0.5, 0.1515, 0.5, 0.1515, 0.5, 0.1827, 0.5, 0.1827, 0.5, 0.1827, 0.5, 0.1827, 0.5, 0.1827, 0.5, 0.1563, 0.5, 0.1563, 0.5, 0.1563, 0.5, 0.1563, 0.5, 0.1515, 0.5, 0.1827, 0.5, 0.1827, 0.5, 0.1515, 0.5, 0.1781, 0.5, 0.1827, 0.5, 0.1827, 0.5, 0.1781, 0.5, 0.1515, 0.5, 0.1515, 0.5, 0.1515, 0.5, 0.1515, 0.5, 0.1827, 0.5, 0.1827, 0.5, 0.1827, 0.5, 0.1827, 0.5, 0.1827, 0.5, 0.1781, 0.5, 0.1781, 0.5, 0.1827, 0.5, 0.1563, 0.5, 0.1781, 0.5, 0.1781, 0.5, 0.1563, 0.5, 0.1781, 0.5, 0.1827, 0.5, 0.1827, 0.5, 0.1781, 0.5, 0.1515, 0.5, 0.1563, 0.5, 0.1563, 0.5, 0.1515, 0.5, 0.1827, 0.5, 0.1515, 0.5, 0.1515, 0.5, 0.1827, 0.5, 0.375, 0.25, 0.375, 0.25, 0.375, 0.25, 0.375, 0.25, 0.375, 0.25, 0.375, 0.25, 0.375, 0.25, 0.375, 0.25, 0.375, 0.25, 0.375, 0.25, 0.375, 0.25, 0.375, 0.25, 0.375, 0.25, 0.375, 0.25, 0.375, 0.25, 0.375, 0.25, 0.375, 0.25, 0.375, 0.25, 0.375, 0.25, 0.375, 0.25, 0.375, 0.25, 0.375, 0.25, 0.375, 0.25, 0.375, 0.25, 0.375, 0.25, 0.375, 0.25, 0.375, 0.25, 0.375, 0.25, 0.375, 0.25, 0.375, 0.25, 0.375, 0.25, 0.375, 0.25, 0.375, 0.25, 0.375, 0.25, 0.375, 0.25, 0.375, 0.25, 0.375, 0.25, 0.375, 0.25, 0.375, 0.25, 0.375, 0.25, 0.375, 0.25, 0.375, 0.25, 0.375, 0.25, 0.375, 0.25, 0.375, 0.25, 0.375, 0.25, 0.375, 0.25, 0.375, 0.25, 0.375, 0.25, 0.375, 0.25, 0.375, 0.25, 0.375, 0.25, 0.375, 0.25, 0.375, 0.25, 0.375, 0.25, 0.375, 0.25, 0.375, 0.25, 0.375, 0.25, 0.375, 0.25, 0.375, 0.25, 0.375, 0.25, 0.375, 0.25, 0.375, 0.25, 0.375, 0.25, 0.375, 0.25, 0.375, 0.25, 0.375, 0.25, 0.375, 0.25, 0.375, 0.25, 0.375, 0.25, 0.375, 0.25, 0.375, 0.25, 0.375, 0.25, 0.375, 0.25, 0.375, 0.25, 0.375, 0.25, 0.375, 0.25, 0.375, 0.25, 0.375, 0.25, 0.375, 0.25, 0.375, 0.25, 0.375, 0.25, 0.375, 0.25, 0.375, 0.25, 0.375, 0.25, 0.375, 0.25, 0.375, 0.25, 0.375, 0.25, 0.375, 0.25, 0.375, 0.25, 0.375, 0.25, 0.375, 0.25, 0.375, 0.25, 0.375, 0.25, 0.375, 0.25, 0.375, 0.25, 0.375, 0.25, 0.375, 0.25, 0.375, 0.25, 0.375, 0.25, 0.375, 0.25, 0.375, 0.25, 0.375, 0.25, 0.375, 0.25, 0.375, 0.25, 0.375, 0.25, 0.375, 0.25, 0.375, 0.25, 0.375, 0.25, 0.375, 0.25, 0.375, 0.25, 0.375, 0.25, 0.375, 0.25, 0.375, 0.25, 0.375, 0.25, 0.375, 0.25, 0.375, 0.25, 0.375, 0.25, 0.375, 0.25, 0.375, 0.25, 0.375, 0.25, 0.375, 0.25, 0.375, 0.25, 0.375, 0.25, 0.375, 0.25, 0.375, 0.25, 0.375, 0.25, 0.375, 0.25, 0.375, 0.25, 0.375, 0.25, 0.375, 0.25, 0.375, 0.25, 0.375, 0.25, 0.375, 0.25, 0.375, 0.25, 0.375, 0.25, 0.375, 0.25, 0.375, 0.25, 0.375, 0.25, 0.375, 0.25, 0.375, 0.25, 0.375, 0.25, 0.375, 0.25, 0.375, 0.25, 0.375, 0.25, 0.375, 0.25, 0.375, 0.25, 0.375, 0.25, 0.375, 0.25, 0.375, 0.25, 0.375, 0.25, 0.375, 0.25, 0.375, 0.25, 0.375, 0.25, 0.375, 0.25, 0.375, 0.25, 0.375, 0.25, 0.375, 0.25, 0.375, 0.25, 0.375, 0.25, 0.375, 0.25, 0.375, 0.25, 0.375, 0.25, 0.375, 0.25, 0.375, 0.25, 0.375, 0.25, 0.375, 0.25, 0.375, 0.25, 0.375, 0.25, 0.375, 0.25, 0.375, 0.25, 0.375, 0.25, 0.375, 0.25, 0.375, 0.25, 0.375, 0.25, 0.375, 0.25, 0.375, 0.25, 0.375, 0.25, 0.375, 0.25, 0.375, 0.25, 0.375, 0.25, 0.375, 0.25, 0.375, 0.25, 0.375, 0.25, 0.375, 0.25, 0.375, 0.25, 0.375, 0.25, 0.375, 0.25, 0.375, 0.25, 0.375, 0.25, 0.375, 0.25, 0.375, 0.25, 0.375, 0.0, 0.375, 0.25, 0.625, 0.25, 0.625, 0.0, 0.375, 0.9167, 0.375, 1.0, 0.625, 1.0, 0.625, 0.9167, 0.7917, 0.5, 0.7917, 0.75, 0.875, 0.75, 0.875, 0.5, 0.375, 0.25, 0.375, 0.25, 0.625, 0.25, 0.625, 0.25, 0.375, 0.25, 0.375, 0.25, 0.375, 0.25, 0.375, 0.25, 0.625, 0.25, 0.625, 0.25, 0.625, 0.25, 0.625, 0.25, 0.625, 0.3333, 0.625, 0.3333, 0.625, 0.25, 0.625, 0.25, 0.625, 0.25, 0.625, 0.25, 0.625, 0.25, 0.625, 0.25, 0.625, 0.3333, 0.625, 0.3333, 0.625, 0.25, 0.625, 0.25, 0.375, 0.25, 0.375, 0.25, 0.375, 0.25, 0.375, 0.25, 0.2083, 0.5, 0.2083, 0.5, 0.125, 0.5, 0.125, 0.5, 0.2083, 0.5, 0.2083, 0.5, 0.125, 0.5, 0.125, 0.5, 0.375, 0.25, 0.375, 0.25, 0.375, 0.25, 0.375, 0.25, 0.375, 0.25, 0.375, 0.25, 0.375, 0.25, 0.375, 0.25, 0.2083, 0.5, 0.2083, 0.5, 0.125, 0.5, 0.125, 0.5, 0.2083, 0.5, 0.2083, 0.5, 0.125, 0.5, 0.125, 0.5, 0.375, 0.25, 0.375, 0.25, 0.375, 0.25, 0.375, 0.25, 0.2083, 0.5, 0.2083, 0.5, 0.125, 0.5, 0.125, 0.5, 0.2083, 0.5, 0.2083, 0.5, 0.125, 0.5, 0.125, 0.5, 0.375, 0.25, 0.375, 0.25, 0.375, 0.25, 0.375, 0.25, 0.2083, 0.5, 0.2083, 0.5, 0.125, 0.5, 0.125, 0.5, 0.375, 0.25, 0.375, 0.25, 0.375, 0.25, 0.375, 0.25, 0.1781, 0.5, 0.1781, 0.5, 0.1781, 0.5, 0.1781, 0.5, 0.375, 0.25, 0.375, 0.25, 0.375, 0.25, 0.375, 0.25, 0.375, 0.25, 0.375, 0.25, 0.375, 0.25, 0.375, 0.25, 0.2083, 0.5, 0.2083, 0.5, 0.125, 0.5, 0.125, 0.5, 0.375, 0.25, 0.375, 0.25, 0.375, 0.25, 0.375, 0.25, 0.2083, 0.5, 0.2083, 0.5, 0.125, 0.5, 0.125, 0.5, 0.2083, 0.5, 0.2083, 0.5, 0.125, 0.5, 0.125, 0.5, 0.375, 0.25, 0.375, 0.25, 0.375, 0.25, 0.375, 0.25, 0.375, 0.25, 0.375, 0.25, 0.375, 0.25, 0.375, 0.25, 0.375, 0.25, 0.375, 0.25, 0.375, 0.25, 0.375, 0.25, 0.2083, 0.5, 0.2083, 0.5, 0.125, 0.5, 0.125, 0.5, 0.2083, 0.5, 0.2083, 0.5, 0.125, 0.5, 0.125, 0.5, 0.2083, 0.5, 0.2083, 0.5, 0.125, 0.5, 0.125, 0.5, 0.2083, 0.5, 0.2083, 0.5, 0.125, 0.5, 0.125, 0.5, 0.2083, 0.5, 0.2083, 0.5, 0.125, 0.5, 0.125, 0.5, 0.2083, 0.5, 0.2083, 0.5, 0.125, 0.5, 0.125, 0.5, 0.375, 0.25, 0.375, 0.25, 0.375, 0.25, 0.375, 0.25, 0.375, 0.25, 0.375, 0.25, 0.375, 0.25, 0.375, 0.25, 0.375, 0.25, 0.375, 0.25, 0.375, 0.25, 0.375, 0.25, 0.375, 0.25, 0.375, 0.25, 0.375, 0.25, 0.375, 0.25, 0.375, 0.25, 0.375, 0.25, 0.375, 0.25, 0.375, 0.25, 0.375, 0.25, 0.375, 0.25, 0.375, 0.25, 0.375, 0.25, 0.375, 0.25, 0.375, 0.25, 0.375, 0.25, 0.375, 0.25, 0.375, 0.25, 0.375, 0.25, 0.375, 0.25, 0.375, 0.25, 0.375, 0.25, 0.375, 0.25, 0.375, 0.25, 0.375, 0.25, 0.375, 0.25, 0.375, 0.25, 0.375, 0.25, 0.375, 0.25, 0.375, 0.25, 0.375, 0.25, 0.375, 0.25, 0.375, 0.25, 0.375, 0.25, 0.375, 0.25, 0.375, 0.25, 0.375, 0.25, 0.375, 0.25, 0.375, 0.25, 0.375, 0.25, 0.375, 0.25, 0.375, 0.25, 0.375, 0.25, 0.375, 0.25, 0.375, 0.25, 0.375, 0.25, 0.375, 0.25, 0.375, 0.25, 0.375, 0.25, 0.375, 0.25, 0.375, 0.25, 0.375, 0.25, 0.375, 0.25, 0.375, 0.25, 0.375, 0.25, 0.375, 0.25, 0.375, 0.25, 0.375, 0.25, 0.375, 0.25, 0.375, 0.25, 0.375, 0.25, 0.375, 0.25, 0.375, 0.25, 0.375, 0.25, 0.375, 0.25, 0.375, 0.25, 0.375, 0.25, 0.375, 0.25, 0.375, 0.25, 0.375, 0.25, 0.375, 0.25, 0.375, 0.25, 0.375, 0.25, 0.375, 0.25, 0.375, 0.25, 0.375, 0.25, 0.375, 0.25, 0.375, 0.25, 0.375, 0.25, 0.375, 0.25, 0.375, 0.25, 0.375, 0.25, 0.375, 0.25, 0.375, 0.25, 0.375, 0.25, 0.375, 0.25, 0.375, 0.25, 0.375, 0.25, 0.375, 0.25, 0.375, 0.25, 0.375, 0.25, 0.375, 0.25, 0.375, 0.25, 0.375, 0.25, 0.375, 0.25, 0.375, 0.25, 0.375, 0.25, 0.375, 0.25, 0.375, 0.25, 0.375, 0.25, 0.375, 0.25, 0.375, 0.25, 0.375, 0.25, 0.375, 0.25, 0.375, 0.25, 0.375, 0.25, 0.375, 0.25, 0.375, 0.25, 0.375, 0.25, 0.375, 0.25, 0.375, 0.25, 0.375, 0.25, 0.375, 0.25, 0.375, 0.25, 0.375, 0.25, 0.375, 0.25, 0.375, 0.25, 0.375, 0.25, 0.375, 0.25, 0.375, 0.25, 0.375, 0.25, 0.375, 0.25, 0.375, 0.25, 0.375, 0.25, 0.375, 0.25, 0.375, 0.25, 0.375, 0.25, 0.375, 0.25, 0.375, 0.25, 0.375, 0.25, 0.375, 0.25, 0.375, 0.25, 0.375, 0.25, 0.625, 0.25, 0.625, 0.25, 0.625, 0.25, 0.625, 0.25, 0.625, 0.25, 0.625, 0.25, 0.625, 0.25, 0.625, 0.25, 0.625, 0.25, 0.625, 0.25, 0.625, 0.25, 0.625, 0.25, 0.625, 0.25, 0.625, 0.25, 0.625, 0.25, 0.625, 0.25, 0.625, 0.25, 0.625, 0.25, 0.625, 0.25, 0.625, 0.25, 0.625, 0.25, 0.625, 0.25, 0.625, 0.25, 0.625, 0.25, 0.375, 0.25, 0.375, 0.25, 0.375, 0.25, 0.375, 0.25, 0.375, 0.25, 0.375, 0.25, 0.375, 0.25, 0.375, 0.25, 0.375, 0.25, 0.375, 0.25, 0.375, 0.25, 0.375, 0.25, 0.375, 0.25, 0.375, 0.25, 0.625, 0.25, 0.625, 0.25, 0.375, 0.25, 0.375, 0.25, 0.625, 0.25, 0.625, 0.25, 0.375, 0.25, 0.375, 0.25, 0.625, 0.25, 0.625, 0.25, 0.875, 0.5, 0.875, 0.5, 0.7917, 0.5, 0.7917, 0.5, 0.875, 0.5, 0.875, 0.5, 0.7917, 0.5, 0.7917, 0.5, 0.875, 0.5, 0.875, 0.5, 0.7917, 0.5, 0.7917, 0.5, 0.25, 0.5, 0.25, 0.5, 0.2083, 0.5, 0.2083, 0.5, 0.25, 0.5, 0.25, 0.5, 0.2083, 0.5, 0.2083, 0.5, 0.25, 0.5, 0.25, 0.5, 0.2083, 0.5, 0.2083, 0.5, 0.375, 0.25, 0.375, 0.25, 0.375, 0.3333, 0.375, 0.3333, 0.25, 0.5, 0.25, 0.5, 0.2083, 0.5, 0.2083, 0.5, 0.25, 0.5, 0.25, 0.5, 0.2083, 0.5, 0.2083, 0.5, 0.25, 0.5, 0.25, 0.5, 0.2083, 0.5, 0.2083, 0.5, 0.375, 0.25, 0.375, 0.25, 0.375, 0.3333, 0.375, 0.3333, 0.375, 0.25, 0.375, 0.25, 0.375, 0.3333, 0.375, 0.3333, 0.25, 0.5, 0.25, 0.5, 0.2083, 0.5, 0.2083, 0.5, 0.25, 0.5, 0.25, 0.5, 0.2083, 0.5, 0.2083, 0.5, 0.375, 0.25, 0.375, 0.25, 0.375, 0.3333, 0.375, 0.3333, 0.25, 0.5, 0.25, 0.5, 0.2083, 0.5, 0.2083, 0.5, 0.375, 0.25, 0.375, 0.25, 0.375, 0.3333, 0.375, 0.3333, 0.375, 0.25, 0.375, 0.25, 0.375, 0.3333, 0.375, 0.3333, 0.25, 0.5, 0.25, 0.5, 0.2083, 0.5, 0.2083, 0.5, 0.375, 0.25, 0.375, 0.25, 0.375, 0.3333, 0.375, 0.3333, 0.25, 0.5, 0.25, 0.5, 0.2083, 0.5, 0.2083, 0.5, 0.25, 0.5, 0.25, 0.5, 0.2083, 0.5, 0.2083, 0.5, 0.375, 0.25, 0.375, 0.25, 0.375, 0.3333, 0.375, 0.3333, 0.375, 0.25, 0.375, 0.25, 0.375, 0.3333, 0.375, 0.3333, 0.25, 0.5, 0.25, 0.5, 0.2083, 0.5, 0.2083, 0.5, 0.375, 0.25, 0.375, 0.25, 0.375, 0.3333, 0.375, 0.3333, 0.25, 0.5, 0.25, 0.5, 0.2083, 0.5, 0.2083, 0.5, 0.25, 0.5, 0.25, 0.5, 0.2083, 0.5, 0.2083, 0.5, 0.375, 0.25, 0.375, 0.25, 0.375, 0.3333, 0.375, 0.3333, 0.375, 0.25, 0.375, 0.25, 0.375, 0.3333, 0.375, 0.3333, 0.25, 0.5, 0.25, 0.5, 0.2083, 0.5, 0.2083, 0.5, 0.375, 0.25, 0.375, 0.25, 0.375, 0.3333, 0.375, 0.3333, 0.25, 0.5, 0.25, 0.5, 0.2083, 0.5, 0.2083, 0.5, 0.875, 0.5, 0.875, 0.5, 0.7917, 0.5, 0.7917, 0.5, 0.625, 0.375, 0.625, 0.375, 0.625, 0.3333, 0.625, 0.3333, 0.875, 0.5, 0.875, 0.5, 0.7917, 0.5, 0.7917, 0.5, 0.625, 0.375, 0.625, 0.375, 0.625, 0.3333, 0.625, 0.3333, 0.375, 0.25, 0.375, 0.3333, 0.625, 0.3333, 0.625, 0.25, 0.75, 0.5, 0.75, 0.75, 0.7917, 0.75, 0.7917, 0.5, 0.125, 0.5, 0.125, 0.75, 0.2083, 0.75, 0.2083, 0.5, 0.375, 0.875, 0.375, 0.9167, 0.625, 0.9167, 0.625, 0.875, 0.875, 0.5, 0.875, 0.5, 0.7917, 0.5, 0.7917, 0.5, 0.7917, 0.5, 0.7917, 0.5, 0.75, 0.5, 0.75, 0.5, 0.375, 0.8333, 0.375, 0.875, 0.625, 0.875, 0.625, 0.8333, 0.2083, 0.5, 0.2083, 0.75, 0.25, 0.75, 0.25, 0.5, 0.375, 0.3333, 0.375, 0.375, 0.625, 0.375, 0.625, 0.3333, 0.7917, 0.5, 0.7917, 0.5, 0.75, 0.5, 0.75, 0.5, 0.7917, 0.5, 0.7917, 0.5, 0.75, 0.5, 0.75, 0.5, 0.375, 0.3333, 0.375, 0.3333, 0.375, 0.375, 0.375, 0.375, 0.375, 0.3333, 0.375, 0.3333, 0.375, 0.375, 0.375, 0.375, 0.375, 0.3333, 0.375, 0.3333, 0.375, 0.375, 0.375, 0.375, 0.375, 0.3333, 0.375, 0.3333, 0.375, 0.375, 0.375, 0.375, 0.375, 0.3333, 0.375, 0.3333, 0.375, 0.375, 0.375, 0.375, 0.375, 0.3333, 0.375, 0.3333, 0.375, 0.375, 0.375, 0.375, 0.375, 0.3333, 0.375, 0.3333, 0.375, 0.375, 0.375, 0.375, 0.375, 0.3333, 0.375, 0.3333, 0.375, 0.375, 0.375, 0.375, 0.375, 0.3333, 0.375, 0.3333, 0.375, 0.375, 0.375, 0.375, 0.375, 0.3333, 0.375, 0.3333, 0.375, 0.375, 0.375, 0.375, 0.375, 0.3333, 0.375, 0.3333, 0.375, 0.375, 0.375, 0.375, 0.375, 0.3333, 0.375, 0.3333, 0.375, 0.375, 0.375, 0.375, 0.375, 0.3333, 0.375, 0.3333, 0.375, 0.375, 0.375, 0.375, 0.7917, 0.5, 0.7917, 0.5, 0.75, 0.5, 0.75, 0.5, 0.7917, 0.5, 0.7917, 0.5, 0.75, 0.5, 0.75, 0.5, 0.7917, 0.5, 0.7917, 0.5, 0.75, 0.5, 0.75, 0.5, 0.2083, 0.5, 0.1827, 0.5, 0.1515, 0.5, 0.125, 0.5, 0.125, 0.5, 0.1515, 0.5, 0.1563, 0.5, 0.125, 0.5, 0.125, 0.5, 0.1563, 0.5, 0.1781, 0.5, 0.2083, 0.5, 0.2083, 0.5, 0.1781, 0.5, 0.1827, 0.5, 0.2083, 0.5, 0.1827, 0.5, 0.1781, 0.5, 0.1563, 0.5, 0.1515, 0.5, 0.1827, 0.5, 0.1827, 0.5, 0.1827, 0.5, 0.1827, 0.5, 0.1563, 0.5, 0.1563, 0.5, 0.1515, 0.5, 0.1515, 0.5, 0.1827, 0.5, 0.1827, 0.5, 0.1827, 0.5, 0.1827, 0.5, 0.1827, 0.5, 0.1827, 0.5, 0.1515, 0.5, 0.1515, 0.5, 0.1515, 0.5, 0.1515, 0.5, 0.1563, 0.5, 0.1563, 0.5, 0.1781, 0.5, 0.1781, 0.5, 0.1827, 0.5, 0.1827, 0.5, 0.1563, 0.5, 0.1563, 0.5, 0.1781, 0.5, 0.1781, 0.5, 0.1563, 0.5, 0.1563, 0.5, 0.1781, 0.5, 0.1781, 0.5, 0.1563, 0.5, 0.1563, 0.5, 0.1781, 0.5, 0.1781, 0.5, 0.1563, 0.5, 0.1563, 0.5, 0.1563, 0.5, 0.1563, 0.5, 0.1781, 0.5, 0.1781, 0.5, 0.1563, 0.5, 0.1563, 0.5, 0.1563, 0.5, 0.1563, 0.5, 0.1781, 0.5, 0.1781, 0.5, 0.1781, 0.5, 0.1781, 0.5, 0.1781, 0.5, 0.1781, 0.5, 0.1563, 0.5, 0.1563, 0.5, 0.1563, 0.5, 0.1563, 0.5, 0.1781, 0.5, 0.1781, 0.5, 0.1563, 0.5, 0.1563, 0.5, 0.1781, 0.5, 0.1781, 0.5, 0.1781, 0.5, 0.1781, 0.5, 0.1515, 0.5, 0.1515, 0.5, 0.1827, 0.5, 0.1827, 0.5, 0.1515, 0.5, 0.1515, 0.5, 0.1515, 0.5, 0.1515, 0.5, 0.1827, 0.5, 0.1827, 0.5, 0.1515, 0.5, 0.1515, 0.5, 0.1515, 0.5, 0.1515, 0.5, 0.1515, 0.5, 0.1515, 0.5, 0.1781, 0.5, 0.1781, 0.5, 0.1781, 0.5, 0.1781, 0.5, 0.1781, 0.5, 0.1781, 0.5, 0.1827, 0.5, 0.1827, 0.5, 0.1827, 0.5, 0.1827, 0.5, 0.1781, 0.5, 0.1781, 0.5, 0.1515, 0.5, 0.1515, 0.5, 0.1563, 0.5, 0.1563, 0.5, 0.1515, 0.5, 0.1515, 0.5, 0.1563, 0.5, 0.1563, 0.5, 0.1515, 0.5, 0.1515, 0.5, 0.1515, 0.5, 0.1515, 0.5, 0.1563, 0.5, 0.1563, 0.5, 0.1563, 0.5, 0.1563, 0.5, 0.1827, 0.5, 0.1827, 0.5, 0.1515, 0.5, 0.1515, 0.5, 0.1781, 0.5, 0.1781, 0.5, 0.1827, 0.5, 0.1827, 0.5, 0.1515, 0.5, 0.1515, 0.5, 0.1563, 0.5, 0.1563, 0.5, 0.1563, 0.5, 0.1563, 0.5, 0.1515, 0.5, 0.1515, 0.5, 0.1827, 0.5, 0.1827, 0.5, 0.1515, 0.5, 0.1515, 0.5, 0.1827, 0.5, 0.1827, 0.5, 0.1827, 0.5, 0.1827, 0.5, 0.1563, 0.5, 0.1563, 0.5, 0.1563, 0.5, 0.1563, 0.5, 0.1515, 0.5, 0.1515, 0.5, 0.1827, 0.5, 0.1827, 0.5, 0.1781, 0.5, 0.1781, 0.5, 0.1827, 0.5, 0.1827, 0.5, 0.1515, 0.5, 0.1515, 0.5, 0.1515, 0.5, 0.1515, 0.5, 0.1827, 0.5, 0.1827, 0.5, 0.1827, 0.5, 0.1827, 0.5, 0.1827, 0.5, 0.1827, 0.5, 0.1781, 0.5, 0.1781, 0.5, 0.1563, 0.5, 0.1563, 0.5, 0.1781, 0.5, 0.1781, 0.5, 0.1781, 0.5, 0.1781, 0.5, 0.1827, 0.5, 0.1827, 0.5, 0.1515, 0.5, 0.1515, 0.5, 0.1563, 0.5, 0.1563, 0.5, 0.1827, 0.5, 0.1827, 0.5, 0.1515, 0.5, 0.1515, 0.5, 0.375, 0.25, 0.375, 0.25, 0.375, 0.25, 0.375, 0.25, 0.375, 0.25, 0.375, 0.25, 0.375, 0.25, 0.375, 0.25, 0.375, 0.25, 0.375, 0.25, 0.375, 0.25, 0.375, 0.25, 0.375, 0.25, 0.375, 0.25, 0.375, 0.25, 0.375, 0.25, 0.375, 0.25, 0.375, 0.25, 0.375, 0.25, 0.375, 0.25, 0.375, 0.25, 0.375, 0.25, 0.375, 0.25, 0.375, 0.25, 0.375, 0.25, 0.375, 0.25, 0.375, 0.25, 0.375, 0.25, 0.375, 0.25, 0.375, 0.25, 0.375, 0.25, 0.375, 0.25, 0.375, 0.25, 0.375, 0.25, 0.375, 0.25, 0.375, 0.25, 0.375, 0.25, 0.375, 0.25, 0.375, 0.25, 0.375, 0.25, 0.375, 0.25, 0.375, 0.25, 0.375, 0.25, 0.375, 0.25, 0.375, 0.25, 0.375, 0.25, 0.375, 0.25, 0.375, 0.25, 0.375, 0.25, 0.375, 0.25, 0.375, 0.25, 0.375, 0.25, 0.375, 0.25, 0.375, 0.25, 0.375, 0.25, 0.375, 0.25, 0.375, 0.25, 0.375, 0.25, 0.375, 0.25, 0.375, 0.25, 0.375, 0.25, 0.375, 0.25, 0.375, 0.25, 0.375, 0.25, 0.375, 0.25, 0.375, 0.25, 0.375, 0.25, 0.375, 0.25, 0.375, 0.25, 0.375, 0.25, 0.375, 0.25, 0.375, 0.25, 0.375, 0.25, 0.375, 0.25, 0.375, 0.25, 0.375, 0.25, 0.375, 0.25, 0.375, 0.25, 0.375, 0.25, 0.375, 0.25, 0.375, 0.25, 0.375, 0.25, 0.375, 0.25, 0.375, 0.25, 0.375, 0.25, 0.375, 0.25, 0.375, 0.25, 0.375, 0.25, 0.375, 0.25, 0.375, 0.25, 0.375, 0.25, 0.375, 0.25, 0.375, 0.25, 0.375, 0.25, 0.375, 0.25, 0.375, 0.25, 0.375, 0.25, 0.375, 0.25, 0.375, 0.25, 0.375, 0.25, 0.375, 0.25, 0.375, 0.25, 0.375, 0.25, 0.375, 0.25, 0.375, 0.25, 0.375, 0.25, 0.375, 0.25, 0.375, 0.25, 0.375, 0.25, 0.375, 0.25, 0.375, 0.25, 0.375, 0.25, 0.375, 0.25, 0.375, 0.25, 0.375, 0.25, 0.375, 0.25, 0.375, 0.25, 0.375, 0.25, 0.375, 0.25, 0.375, 0.25, 0.375, 0.25, 0.375, 0.25, 0.375, 0.25, 0.375, 0.25, 0.375, 0.25, 0.375, 0.25, 0.375, 0.25, 0.375, 0.25, 0.375, 0.25, 0.375, 0.25, 0.375, 0.25, 0.375, 0.25, 0.375, 0.25, 0.375, 0.25, 0.375, 0.25, 0.375, 0.25, 0.375, 0.25, 0.375, 0.25, 0.375, 0.25, 0.375, 0.25, 0.375, 0.25, 0.375, 0.25, 0.375, 0.25, 0.375, 0.25, 0.375, 0.25, 0.375, 0.25, 0.375, 0.25, 0.375, 0.25, 0.375, 0.25, 0.375, 0.25, 0.375, 0.25, 0.375, 0.25, 0.375, 0.25, 0.375, 0.25, 0.375, 0.25, 0.375, 0.25, 0.375, 0.25, 0.375, 0.25, 0.375, 0.25, 0.375, 0.25, 0.375, 0.25, 0.375, 0.25, 0.375, 0.25, 0.375, 0.25, 0.375, 0.25, 0.375, 0.25, 0.375, 0.25, 0.375, 0.25, 0.375, 0.25, 0.375, 0.25, 0.375, 0.25, 0.375, 0.25, 0.375, 0.25, 0.375, 0.25, 0.375, 0.25, 0.375, 0.25, 0.375, 0.25, 0.375, 0.25, 0.375, 0.25, 0.375, 0.25, 0.375, 0.25, 0.375, 0.25, 0.375, 0.25, 0.375, 0.25, 0.375, 0.25, 0.375, 0.25, 0.375, 0.25, 0.375, 0.25, 0.375, 0.25, 0.375, 0.25, 0.375, 0.25, 0.375, 0.25])
me_cube_001.materials.append(mat_wei)
me_cube_001.materials.append(mat_gelb)
me_cube_001.materials.append(mat_schwarz)
me_cube_001.update()
arm_armature = bpy.data.armatures.new('Armature')  # bones are not reproduced

# ---- objects
ob_cube = bpy.data.objects.new('Cube', me_cube_001)
ob_armature = bpy.data.objects.new('Armature', arm_armature)

# ---- transforms, parenting, visibility, modifiers, constraints
ob_cube.parent = ob_armature
ob_cube.matrix_parent_inverse = Matrix(((1.0, -0.0, 0.0, -0.0), (-0.0, 1.0, -0.0, 0.0), (0.0, -0.0, 1.0, -1.543), (-0.0, 0.0, -0.0, 1.0)))
ob_cube.location = (0.0, 0.0, 0.0)
_vg = ob_cube.vertex_groups.new(name='Bone')
for _i, _w in zip([0, 1, 2, 3, 4, 5, 6, 7, 8, 9, 10, 11, 12, 13, 14, 15, 16, 17, 18, 19, 20, 21, 22, 23, 24, 25, 26, 27, 28, 29, 30, 31, 32, 33, 34, 35, 36, 37, 38, 39, 40, 41, 42, 43, 44, 45, 46, 47, 48, 49, 50, 51, 53, 54, 55, 56, 57, 58, 59, 60, 61, 62, 63, 64, 65, 66, 67, 68, 69, 70, 71, 72, 73, 74, 75, 76, 77, 78, 79, 80, 81, 82, 83, 84, 85, 86, 87, 88, 89, 90, 91, 92, 93, 94, 95, 96, 97, 98, 99, 100, 101, 102, 103, 104, 105, 106, 107, 108, 109, 110, 111, 112, 113, 114, 115, 116, 117, 118, 119, 120, 121, 122, 123, 124, 125, 126, 127, 128, 129, 130, 131, 132, 133, 134, 135, 136, 137, 138, 139, 140, 141, 142, 143, 144, 145, 146, 147, 148, 149, 150, 151, 152, 153, 154, 155, 156, 157, 158, 159, 160, 161, 162, 163, 164, 165, 166, 167, 168, 169, 170, 171, 172, 173, 174, 175, 176, 177, 178, 179, 180, 181, 182, 183, 184, 185, 186, 187, 188, 189, 190, 191, 192, 193, 194, 195, 196, 197, 198, 199, 200, 201, 202, 203, 204, 205, 206, 207, 208, 209, 210, 211, 212, 213, 214, 215, 216, 217, 218, 219, 220, 227, 255, 267, 268, 269, 270, 271, 272, 273, 274, 275, 276, 277, 278, 279, 280, 281, 282, 283, 284, 285, 286, 287, 288, 289, 290, 291, 292, 293, 294, 295, 296, 297, 298, 299, 300, 301, 302, 303, 304, 305, 306, 307, 308, 309, 310, 311, 312, 313, 314, 315, 316, 317, 318, 319, 320, 322, 323, 324, 325, 326, 327, 328, 329, 330, 331, 332, 333, 334, 335, 336, 337, 338, 339, 340, 341, 342, 343, 344, 345, 346, 347, 348, 349, 350, 351, 352, 353, 354, 355, 356, 357, 358, 359, 360, 361, 362, 363, 364, 365, 366, 367, 368, 369, 370, 371, 372, 373, 374, 375, 376, 377, 378, 379, 380, 381, 382, 383, 384, 385, 386, 387, 388, 389, 390, 391, 392, 393, 394, 395, 396, 397, 398, 399, 400, 401, 402, 403, 404, 405, 406, 407, 408, 409, 410, 411, 412, 413, 414, 415, 416, 417, 418, 419, 420, 421, 422, 423, 424, 425, 426, 427, 428, 429, 430, 431, 432, 433, 434, 435, 436, 437, 438, 439, 440, 441, 442, 443, 444, 445, 446, 447, 454, 482, 494, 495], [0.286, 0.2859, 0.2901, 0.2903, 0.3238, 0.3039, 0.2775, 0.2813, 0.274, 0.2747, 0.274, 0.4525, 0.1132, 0.6499, 0.3569, 0.8646, 0.757, 0.189, 0.802, 0.9693, 0.942, 0.6426, 0.89, 0.9951, 0.9792, 0.9994, 0.9485, 0.9981, 0.9997, 1.0, 1.0, 0.9943, 1.0, 1.0, 1.0, 1.0, 0.2964, 0.2935, 0.2928, 0.2878, 0.2872, 0.2894, 0.2772, 0.2756, 0.2761, 0.274, 0.2737, 0.2738, 0.3161, 0.2884, 0.286, 0.176, 0.0552, 0.6168, 0.5124, 0.3966, 0.2574, 0.08384, 0.09592, 0.9229, 0.8843, 0.8334, 0.8285, 0.7575, 0.6771, 0.9819, 0.965, 0.9306, 0.9982, 0.9955, 0.9889, 0.9945, 0.9889, 0.9722, 1.0, 1.0, 1.0, 0.9999, 0.9995, 0.9976, 1.0, 1.0, 1.0, 1.0, 1.0, 1.0, 0.2868, 0.2838, 0.2859, 0.2859, 0.2859, 0.2859, 0.3069, 0.2937, 0.2764, 0.2804, 0.2739, 0.2747, 0.2796, 0.3451, 0.1488, 0.7215, 0.3701, 0.8919, 0.2006, 0.8175, 0.8192, 0.9793, 0.9535, 0.6478, 0.9081, 0.9956, 0.9805, 0.9993, 0.9978, 0.9538, 0.9995, 1.0, 0.9945, 0.9997, 0.9999, 1.0, 1.0, 1.0, 1.0, 1.0, 1.0, 0.2737, 0.2737, 0.274, 0.2844, 0.2829, 0.2859, 0.2859, 0.3062, 0.2927, 0.2763, 0.2803, 0.2739, 0.2747, 0.2739, 0.3386, 0.1853, 0.7438, 0.4523, 0.908, 0.2198, 0.8422, 0.8281, 0.9846, 0.9603, 0.6753, 0.9108, 0.9958, 0.9807, 0.9993, 0.9978, 0.9544, 0.9995, 1.0, 0.9945, 0.9997, 0.9999, 1.0, 1.0, 1.0, 1.0, 1.0, 1.0, 0.2737, 0.2737, 0.274, 0.8556, 0.8463, 0.8804, 0.8859, 0.8831, 0.8831, 0.8832, 0.8832, 0.8833, 0.8833, 0.8831, 0.8831, 0.8832, 0.8832, 0.8833, 0.8833, 0.8832, 0.8832, 0.8832, 0.8832, 0.8831, 0.8831, 0.8831, 0.8831, 0.883, 0.883, 0.883, 0.883, 0.883, 0.883, 0.883, 0.883, 0.8831, 0.8831, 0.8831, 0.8831, 0.883, 0.883, 0.883, 0.883, 0.883, 0.883, 0.883, 0.883, 0.8857, 0.8767, 0.8841, 0.8797, 0.001984, 0.07023, 0.006552, 0.07797, 0.2859, 0.2859, 0.2883, 0.2899, 0.3265, 0.3048, 0.2774, 0.2815, 0.274, 0.2747, 0.2724, 0.4592, 0.1268, 0.6497, 0.4773, 0.8657, 0.7575, 0.2363, 0.8287, 0.9698, 0.9427, 0.7016, 0.9008, 0.9951, 0.9798, 0.9993, 0.9518, 0.998, 0.9996, 1.0, 0.9999, 0.9944, 0.9999, 1.0, 1.0, 1.0, 0.2966, 0.2933, 0.2923, 0.2881, 0.2871, 0.2884, 0.2772, 0.2755, 0.2761, 0.274, 0.2737, 0.2738, 0.3176, 0.2891, 0.2857, 0.1718, 0.06359, 0.6201, 0.5268, 0.5131, 0.2563, 0.06927, 0.1481, 0.9248, 0.89, 0.8543, 0.8312, 0.7684, 0.7281, 0.9822, 0.9666, 0.9372, 0.998, 0.9954, 0.9891, 0.9944, 0.9891, 0.9738, 1.0, 1.0, 0.9999, 0.9998, 0.9993, 0.9975, 1.0, 1.0, 1.0, 1.0, 1.0, 1.0, 0.2839, 0.2837, 0.2858, 0.2859, 0.2859, 0.2859, 0.31, 0.2942, 0.2764, 0.2804, 0.2739, 0.2747, 0.2726, 0.3574, 0.1522, 0.7219, 0.4055, 0.8922, 0.2129, 0.8177, 0.8298, 0.9795, 0.9538, 0.6712, 0.9113, 0.9956, 0.9807, 0.9993, 0.9978, 0.9545, 0.9995, 1.0, 0.9945, 0.9997, 0.9999, 1.0, 1.0, 1.0, 1.0, 1.0, 1.0, 0.2737, 0.2737, 0.274, 0.8662, 0.8614, 0.8902, 0.8942, 0.8919, 0.8919, 0.892, 0.892, 0.892, 0.8921, 0.8919, 0.8919, 0.892, 0.892, 0.892, 0.892, 0.892, 0.892, 0.892, 0.892, 0.8919, 0.8919, 0.8919, 0.8919, 0.8918, 0.8918, 0.8918, 0.8918, 0.8918, 0.8918, 0.8918, 0.8918, 0.8919, 0.8919, 0.8919, 0.8919, 0.8918, 0.8918, 0.8918, 0.8918, 0.8918, 0.8918, 0.8918, 0.8918, 0.8941, 0.8865, 0.8927, 0.889, 0.01178, 0.07254, 0.008561, 0.07909]): _vg.add([_i], _w, 'REPLACE')
_vg = ob_cube.vertex_groups.new(name='Bone.001')
for _i, _w in zip([0, 1, 2, 3, 4, 5, 6, 7, 8, 9, 10, 11, 12, 13, 14, 15, 16, 17, 18, 20, 21, 22, 36, 37, 38, 39, 40, 41, 42, 43, 44, 45, 46, 47, 48, 49, 50, 51, 52, 53, 54, 55, 56, 57, 58, 59, 60, 61, 62, 63, 64, 65, 68, 87, 88, 89, 90, 91, 92, 93, 94, 95, 96, 97, 98, 99, 100, 101, 102, 103, 104, 105, 106, 107, 110, 111, 128, 129, 130, 131, 132, 133, 134, 135, 136, 137, 138, 139, 140, 141, 142, 143, 144, 145, 146, 147, 148, 149, 152, 153, 170, 171, 172, 173, 174, 175, 176, 177, 178, 179, 180, 181, 182, 183, 184, 185, 186, 187, 188, 189, 190, 191, 192, 193, 194, 195, 196, 197, 198, 199, 200, 201, 202, 203, 204, 205, 206, 207, 208, 209, 210, 211, 212, 213, 214, 215, 216, 217, 218, 219, 220, 227, 228, 240, 241, 253, 254, 255, 267, 268, 269, 270, 271, 272, 273, 274, 275, 276, 277, 278, 279, 280, 281, 282, 283, 286, 287, 290, 305, 306, 307, 308, 309, 310, 311, 312, 313, 314, 315, 316, 317, 318, 319, 320, 322, 325, 328, 356, 357, 358, 359, 360, 361, 362, 363, 364, 365, 366, 367, 368, 369, 370, 371, 372, 374, 375, 376, 379, 380, 397, 398, 399, 400, 401, 402, 403, 404, 405, 406, 407, 408, 409, 410, 411, 412, 413, 414, 415, 416, 417, 418, 419, 420, 421, 422, 423, 424, 425, 426, 427, 428, 429, 430, 431, 432, 433, 434, 435, 436, 437, 438, 439, 440, 441, 442, 443, 444, 445, 446, 447], [0.2036, 0.204, 0.1598, 0.168, 0.1566, 0.1575, 0.2083, 0.2103, 0.2231, 0.2235, 0.1784, 0.1686, 0.6072, 0.2085, 0.3657, 0.07014, 0.1266, 0.5037, 0.1066, 0.008761, 0.1972, 0.05616, 0.1317, 0.1374, 0.1475, 0.1406, 0.1456, 0.1492, 0.2083, 0.2083, 0.2084, 0.2233, 0.2235, 0.2233, 0.142, 0.154, 0.1467, 0.546, 0.9187, 0.7235, 0.2075, 0.3538, 0.332, 0.3962, 0.734, 0.438, 0.03543, 0.07356, 0.09561, 0.09343, 0.1638, 0.1834, 0.02548, 0.1823, 0.1997, 0.2044, 0.2047, 0.2051, 0.2047, 0.2215, 0.206, 0.217, 0.2198, 0.2241, 0.2245, 0.1794, 0.2119, 0.4794, 0.1184, 0.362, 0.04833, 0.4484, 0.08443, 0.08523, 0.181, 0.02727, 0.2244, 0.2246, 0.2245, 0.2003, 0.2121, 0.2047, 0.2051, 0.2309, 0.2223, 0.2206, 0.2241, 0.2246, 0.225, 0.2072, 0.2253, 0.3071, 0.08452, 0.21, 0.008275, 0.2698, 0.0511, 0.06484, 0.1244, 0.01583, 0.2249, 0.2251, 0.2251, 0.06941, 0.07754, 0.05851, 0.05422, 0.05619, 0.05618, 0.05613, 0.05613, 0.0561, 0.05609, 0.05621, 0.05621, 0.05611, 0.05611, 0.05611, 0.05611, 0.05611, 0.05611, 0.05611, 0.05611, 0.0562, 0.0562, 0.0562, 0.0562, 0.05624, 0.05624, 0.05624, 0.05625, 0.05623, 0.05623, 0.05623, 0.05623, 0.0562, 0.0562, 0.0562, 0.0562, 0.05624, 0.05624, 0.05624, 0.05624, 0.05623, 0.05623, 0.05623, 0.05623, 0.05477, 0.05978, 0.05566, 0.05801, 0.1572, 0.02402, 0.05112, 0.09103, 0.04026, 0.1748, 0.07361, 0.02711, 0.1349, 0.2058, 0.2062, 0.2398, 0.2405, 0.2575, 0.2594, 0.2304, 0.2356, 0.226, 0.2265, 0.2484, 0.1874, 0.1112, 0.004906, 0.06281, 0.08458, 0.00217, 0.02808, 0.2744, 0.269, 0.2561, 0.2741, 0.2695, 0.2553, 0.2385, 0.2382, 0.2348, 0.2269, 0.2268, 0.2265, 0.2585, 0.2719, 0.2674, 0.0108, 0.04463, 0.001188, 0.001461, 0.2157, 0.2226, 0.205, 0.2047, 0.2051, 0.2054, 0.2398, 0.2358, 0.224, 0.2282, 0.2251, 0.2255, 0.2273, 0.231, 0.1999, 0.06371, 0.1241, 0.1651, 0.01532, 0.04295, 0.08058, 0.005652, 0.2255, 0.2257, 0.2257, 0.01705, 0.008554, 0.0007658, 0.002838, 0.002641, 0.002638, 0.00261, 0.002609, 0.002596, 0.002592, 0.002653, 0.002649, 0.002604, 0.002604, 0.0026, 0.0026, 0.002603, 0.002603, 0.002602, 0.002602, 0.002645, 0.002645, 0.002646, 0.002646, 0.002668, 0.002668, 0.002669, 0.002672, 0.00266, 0.002662, 0.002662, 0.002661, 0.002645, 0.002645, 0.002645, 0.002645, 0.002669, 0.002669, 0.002669, 0.00267, 0.002661, 0.002661, 0.002661, 0.002661, 0.001941, 0.004031, 0.002368, 0.003632]): _vg.add([_i], _w, 'REPLACE')
_vg = ob_cube.vertex_groups.new(name='Bone.002')
for _i, _w in zip([12, 13, 14, 15, 16, 17, 18, 21, 22, 48, 51, 52, 53, 54, 55, 56, 57, 58, 59, 60, 61, 62, 63, 64, 65, 101, 102, 103, 104, 105, 106, 107, 110, 145, 147, 152, 173, 174, 175, 176, 177, 178, 179, 180, 181, 182, 183, 184, 185, 186, 187, 188, 189, 190, 191, 192, 193, 194, 195, 196, 197, 198, 199, 200, 201, 202, 203, 204, 205, 206, 207, 208, 209, 210, 211, 212, 213, 214, 215, 216, 217, 218, 219, 220, 221, 222, 223, 224, 225, 226, 227, 228, 229, 230, 231, 232, 233, 234, 235, 236, 237, 238, 239, 240, 241, 242, 243, 244, 245, 246, 247, 248, 249, 250, 251, 252, 253, 254, 255, 256, 257, 258, 259, 260, 261, 262, 263, 264, 265, 266, 267, 268, 372], [0.09552, 0.09267, 0.2019, 0.04313, 0.08752, 0.1761, 0.05789, 0.1115, 0.006963, 0.005184, 0.2177, 0.05265, 0.1357, 0.1613, 0.1235, 0.2361, 0.3248, 0.178, 0.4327, 0.007886, 0.01978, 0.05457, 0.0692, 0.06906, 0.1137, 0.03251, 0.03553, 0.0902, 0.004763, 0.0763, 0.02965, 0.01863, 0.06228, 0.04449, 0.03459, 0.02234, 0.01208, 0.02601, 0.005963, 0.0007069, 0.002577, 0.002573, 0.002514, 0.002512, 0.002485, 0.002477, 0.002601, 0.002597, 0.002501, 0.002501, 0.002494, 0.002493, 0.0025, 0.0025, 0.002499, 0.002499, 0.002586, 0.002586, 0.002588, 0.002588, 0.002632, 0.002632, 0.002633, 0.00264, 0.002621, 0.002623, 0.002625, 0.002622, 0.002586, 0.002586, 0.002587, 0.002587, 0.002632, 0.002633, 0.002633, 0.002635, 0.002622, 0.002623, 0.002622, 0.002623, 0.001114, 0.006356, 0.002052, 0.004432, 1.0, 1.0, 1.0, 1.0, 1.0, 1.0, 0.8092, 0.955, 0.9904, 0.9981, 0.9994, 0.9999, 1.0, 1.0, 1.0, 1.0, 1.0, 0.9998, 0.9958, 0.9369, 0.9023, 0.9909, 0.9988, 0.9997, 0.9999, 1.0, 1.0, 0.9999, 0.9997, 0.9991, 0.9966, 0.986, 0.9454, 0.7892, 0.8523, 0.969, 0.9954, 1.0, 1.0, 1.0, 1.0, 1.0, 0.9998, 0.9989, 0.9949, 0.9795, 0.9276, 0.7681, 0.001011]): _vg.add([_i], _w, 'REPLACE')
_vg = ob_cube.vertex_groups.new(name='Bone.003')
for _i, _w in zip([0, 1, 2, 3, 4, 5, 6, 7, 8, 9, 10, 11, 12, 36, 37, 38, 39, 40, 41, 42, 43, 44, 45, 46, 47, 48, 49, 50, 51, 53, 87, 88, 89, 90, 91, 92, 93, 94, 95, 96, 97, 98, 99, 100, 101, 102, 105, 128, 129, 130, 131, 132, 133, 134, 135, 136, 137, 138, 139, 140, 141, 142, 143, 144, 147, 170, 171, 172, 269, 270, 271, 272, 273, 274, 275, 276, 277, 278, 279, 280, 281, 305, 306, 307, 308, 309, 310, 311, 312, 313, 314, 315, 316, 317, 318, 319, 320, 322, 356, 357, 358, 359, 360, 361, 362, 363, 364, 365, 366, 367, 368, 369, 370, 371, 374, 397, 398, 399], [0.2848, 0.2848, 0.2889, 0.2896, 0.2695, 0.2824, 0.2768, 0.2729, 0.2729, 0.2725, 0.2657, 0.1867, 0.05676, 0.2932, 0.2932, 0.2923, 0.2884, 0.2891, 0.2891, 0.2738, 0.2741, 0.2753, 0.2725, 0.2725, 0.2726, 0.2612, 0.2764, 0.2788, 0.009996, 0.02076, 0.285, 0.2832, 0.2847, 0.2847, 0.2848, 0.2848, 0.2555, 0.2717, 0.2757, 0.2721, 0.2728, 0.2725, 0.2741, 0.233, 0.1005, 0.05066, 0.02796, 0.2726, 0.2725, 0.2725, 0.2824, 0.2822, 0.2847, 0.2848, 0.258, 0.2709, 0.2756, 0.272, 0.2728, 0.2725, 0.2686, 0.2401, 0.144, 0.05622, 0.04057, 0.2726, 0.2725, 0.2725, 0.2848, 0.2848, 0.287, 0.2891, 0.2728, 0.2835, 0.2767, 0.2731, 0.2729, 0.2725, 0.2628, 0.1917, 0.05738, 0.2934, 0.2929, 0.2916, 0.289, 0.2888, 0.2878, 0.2738, 0.274, 0.2752, 0.2725, 0.2725, 0.2726, 0.2625, 0.2766, 0.2776, 0.009291, 0.02281, 0.282, 0.283, 0.2847, 0.2847, 0.2848, 0.2848, 0.2614, 0.2725, 0.2757, 0.2721, 0.2728, 0.2725, 0.267, 0.2416, 0.1003, 0.0512, 0.0285, 0.2726, 0.2725, 0.2725]): _vg.add([_i], _w, 'REPLACE')
_vg = ob_cube.vertex_groups.new(name='Bone.004')
for _i, _w in zip([0, 1, 2, 3, 4, 5, 6, 7, 8, 9, 10, 11, 12, 14, 17, 18, 21, 36, 37, 38, 39, 40, 41, 42, 43, 44, 45, 46, 47, 48, 49, 50, 51, 53, 56, 87, 88, 89, 90, 91, 92, 93, 94, 95, 96, 97, 98, 99, 100, 101, 102, 103, 105, 106, 107, 110, 111, 128, 129, 130, 131, 132, 133, 134, 135, 136, 137, 138, 139, 140, 141, 142, 143, 144, 145, 146, 147, 148, 149, 152, 153, 170, 171, 172, 173, 174, 175, 176, 177, 178, 179, 180, 181, 182, 183, 184, 185, 186, 187, 188, 189, 190, 191, 192, 193, 194, 195, 196, 197, 198, 199, 200, 201, 202, 203, 204, 205, 206, 207, 208, 209, 210, 211, 212, 213, 214, 215, 216, 217, 218, 219, 220, 269, 270, 271, 272, 273, 274, 275, 276, 277, 278, 279, 280, 281, 282, 283, 284, 285, 286, 287, 289, 290, 291, 295, 305, 306, 307, 308, 309, 310, 311, 312, 313, 314, 315, 316, 317, 318, 319, 320, 321, 322, 323, 324, 325, 326, 327, 328, 329, 330, 331, 332, 333, 334, 337, 356, 357, 358, 359, 360, 361, 362, 363, 364, 365, 366, 367, 368, 369, 370, 371, 372, 373, 374, 375, 376, 379, 380, 397, 398, 399, 400, 401, 402, 403, 404, 405, 406, 407, 408, 409, 410, 411, 412, 413, 414, 415, 416, 417, 418, 419, 420, 421, 422, 423, 424, 425, 426, 427, 428, 429, 430, 431, 432, 433, 434, 435, 436, 437, 438, 439, 440, 441, 442, 443, 444, 445, 446, 447, 454, 455, 467, 468, 479, 480, 481, 482, 494, 495], [0.2231, 0.2228, 0.2567, 0.2496, 0.2389, 0.2491, 0.2354, 0.2317, 0.2281, 0.227, 0.2632, 0.1631, 0.1253, 0.06336, 0.1063, 0.00694, 0.03241, 0.2725, 0.2719, 0.2638, 0.2702, 0.2725, 0.2657, 0.2377, 0.2397, 0.2381, 0.2279, 0.2282, 0.2283, 0.2516, 0.2715, 0.2741, 0.008693, 0.0496, 0.006894, 0.2424, 0.2313, 0.2225, 0.2222, 0.2218, 0.2221, 0.2059, 0.2226, 0.2291, 0.2242, 0.2272, 0.226, 0.2591, 0.19, 0.2268, 0.05739, 0.1533, 0.2291, 0.009416, 0.05312, 0.09474, 0.0122, 0.2272, 0.2271, 0.2268, 0.2296, 0.2209, 0.2222, 0.2218, 0.1954, 0.2084, 0.2258, 0.2201, 0.2267, 0.2255, 0.2444, 0.1768, 0.3392, 0.07611, 0.2582, 0.005926, 0.4108, 0.046, 0.07355, 0.1448, 0.02332, 0.2267, 0.2266, 0.2262, 0.02581, 0.01553, 0.006897, 0.00925, 0.009106, 0.009103, 0.009071, 0.00907, 0.009056, 0.009051, 0.00912, 0.009115, 0.009065, 0.009064, 0.009061, 0.00906, 0.009064, 0.009064, 0.009063, 0.009063, 0.009111, 0.00911, 0.009112, 0.009111, 0.009137, 0.009137, 0.009137, 0.009141, 0.009128, 0.009129, 0.00913, 0.009128, 0.00911, 0.00911, 0.009111, 0.009111, 0.009137, 0.009137, 0.009137, 0.009138, 0.009128, 0.009129, 0.009129, 0.009129, 0.008325, 0.01065, 0.008799, 0.01021, 0.221, 0.2207, 0.1825, 0.1787, 0.1329, 0.146, 0.2139, 0.2063, 0.2252, 0.224, 0.2114, 0.1338, 0.6764, 0.2096, 0.3881, 0.07105, 0.128, 0.5894, 0.1158, 0.009561, 0.2124, 0.06144, 0.003094, 0.1305, 0.1425, 0.1581, 0.1378, 0.1518, 0.1662, 0.2078, 0.2102, 0.2122, 0.2244, 0.225, 0.2251, 0.135, 0.1562, 0.1653, 0.5657, 0.9166, 0.8421, 0.2151, 0.3818, 0.37, 0.4105, 0.8043, 0.6465, 0.0394, 0.07901, 0.1046, 0.09717, 0.1764, 0.2018, 0.03241, 0.2153, 0.2089, 0.222, 0.2222, 0.2218, 0.2214, 0.1793, 0.1917, 0.2222, 0.2158, 0.2262, 0.225, 0.2283, 0.15, 0.525, 0.1133, 0.4037, 0.04765, 0.5358, 0.08298, 0.09473, 0.2016, 0.03557, 0.2262, 0.2261, 0.2256, 0.07662, 0.08499, 0.06428, 0.05969, 0.06185, 0.06184, 0.06178, 0.06178, 0.06175, 0.06174, 0.06188, 0.06187, 0.06177, 0.06177, 0.06176, 0.06176, 0.06177, 0.06177, 0.06177, 0.06177, 0.06186, 0.06186, 0.06186, 0.06186, 0.06191, 0.06191, 0.06191, 0.06192, 0.0619, 0.0619, 0.0619, 0.0619, 0.06186, 0.06186, 0.06186, 0.06186, 0.06191, 0.06191, 0.06191, 0.06191, 0.0619, 0.0619, 0.0619, 0.0619, 0.0603, 0.06576, 0.06127, 0.06384, 0.223, 0.05371, 0.05109, 0.1766, 0.002424, 0.1283, 0.72, 0.0859, 0.03301, 0.162]): _vg.add([_i], _w, 'REPLACE')
_vg = ob_cube.vertex_groups.new(name='Bone.005')
for _i, _w in zip([282, 283, 284, 285, 286, 290, 320, 321, 323, 324, 325, 326, 327, 328, 332, 333, 334, 371, 373, 375, 448, 449, 450, 451, 452, 453, 454, 455, 456, 457, 458, 459, 460, 461, 462, 463, 464, 465, 466, 467, 468, 469, 470, 471, 472, 473, 474, 475, 476, 477, 478, 479, 480, 481, 482, 483, 484, 485, 486, 487, 488, 489, 490, 491, 492, 493, 494, 495], [0.08655, 0.04476, 0.03605, 0.08294, 0.05406, 0.01302, 0.2013, 0.04937, 0.1498, 0.08097, 0.08016, 0.3111, 0.123, 0.1663, 0.06229, 0.04031, 0.03498, 0.02982, 0.001134, 0.02468, 1.0, 1.0, 1.0, 1.0, 1.0, 1.0, 0.7384, 0.9381, 0.9864, 0.9972, 0.9994, 0.9998, 1.0, 1.0, 1.0, 1.0, 1.0, 0.9998, 0.9962, 0.9387, 0.8126, 0.9862, 0.999, 0.9999, 1.0, 1.0, 1.0, 0.9999, 0.9996, 0.9986, 0.9938, 0.9714, 0.862, 0.238, 0.8374, 0.9673, 0.9952, 1.0, 1.0, 1.0, 1.0, 1.0, 0.9998, 0.9988, 0.9947, 0.9785, 0.9234, 0.7393]): _vg.add([_i], _w, 'REPLACE')
_m = ob_cube.modifiers.new('Armature', 'ARMATURE')
_m.object = ob_armature
ob_armature.location = (0.0, 0.0, 1.543)
ob_armature.show_in_front = True

# ---- collection membership
col_collection.objects.link(ob_cube)
col_collection.objects.link(ob_armature)

# ---- scene / render settings (as saved in the file)
scene.frame_start = 1; scene.frame_end = 9; scene.frame_set(1)
scene.render.engine = 'BLENDER_EEVEE_NEXT'
scene.render.bake_bias = 0.0
scene.render.bake_samples = 0
scene.cycles.sampling_pattern = 'TABULATED_SOBOL'
scene.eevee.use_volume_custom_range = False
bpy.context.view_layer.update()

# ---- added for rendering (the .blend has no active camera and no usable light): camera, sun
cam_auto = bpy.data.cameras.new('AutoCamera')
cam_auto.lens = 50.0
cam_auto.sensor_width = 36.0
cam_auto.clip_end = 1000.0
ob_auto_camera = bpy.data.objects.new('AutoCamera', cam_auto)
scene.collection.objects.link(ob_auto_camera)
ob_auto_camera.location = (5.51033, -6.59705, 6.21966)
ob_auto_camera.rotation_euler = (1.09748, -7.21219e-08, 0.694738)
scene.camera = ob_auto_camera
light_auto_sun = bpy.data.lights.new('AutoSun', 'SUN')
light_auto_sun.energy = 3.0
light_auto_sun.angle = 0.0523599
ob_auto_sun = bpy.data.objects.new('AutoSun', light_auto_sun)
scene.collection.objects.link(ob_auto_sun)
ob_auto_sun.rotation_euler = (0.872665, 0.174533, 0.523599)
bpy.context.view_layer.update()
